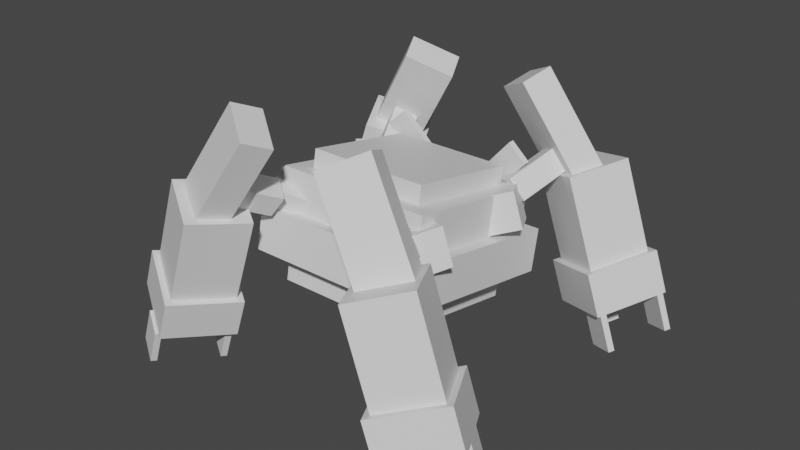 # Source: metagross.blend  (saved by Blender 2.81.16; exported with 4.5.12 LTS)
import bpy
from mathutils import Matrix  # noqa: F401  (used for matrix-valued properties, if any)

bpy.ops.wm.read_factory_settings(use_empty=True)
scene = bpy.context.scene
scene.name = 'Scene'

# ---- collections
col_collection = bpy.data.collections.new('Collection'); scene.collection.children.link(col_collection)

# ---- materials (node trees are filled in below, after node groups)
mat_default_obj = bpy.data.materials.new('Default OBJ')
mat_default_obj.use_transparent_shadow = False

# ---- material node trees
mat_default_obj.use_nodes = True; mat_default_obj.node_tree.nodes.clear()
_N = mat_default_obj.node_tree.nodes; _L = mat_default_obj.node_tree.links
n0 = _N.new('ShaderNodeOutputMaterial'); n0.name = 'Material Output'; n0.location = (300, 300)
n1 = _N.new('ShaderNodeBsdfPrincipled'); n1.name = 'Principled BSDF'; n1.location = (10, 300)
n1.distribution = 'GGX'
n1.subsurface_method = 'BURLEY'
n1.inputs[3].default_value = 1.45
n1.inputs[27].default_value = (0.0, 0.0, 0.0, 1.0)
n1.inputs[28].default_value = 1.0
_L.new(n1.outputs[0], n0.inputs[0])
n0.is_active_output = True

# ---- world
world_world = bpy.data.worlds.new('World'); scene.world = world_world
world_world.use_nodes = True; world_world.node_tree.nodes.clear()
_N = world_world.node_tree.nodes; _L = world_world.node_tree.links
n0 = _N.new('ShaderNodeOutputWorld'); n0.name = 'World Output'; n0.location = (300, 300)
n1 = _N.new('ShaderNodeBackground'); n1.name = 'Background'; n1.location = (10, 300)
n1.inputs[0].default_value = (0.05088, 0.05088, 0.05088, 1.0)
_L.new(n1.outputs[0], n0.inputs[0])
n0.is_active_output = True
world_world.color = (0.05088, 0.05088, 0.05088)
world_world.use_sun_shadow = False
world_world.sun_shadow_jitter_overblur = 0.0

# ---- meshes
me_leg1 = bpy.data.meshes.new('leg1')
me_leg1.from_pydata([(0.3032, -0.0939, -0.06863), (-0.003847, -0.1996, -0.2561), (-0.1259, 0.1549, -0.2561), (0.1811, 0.2607, -0.06863), (-0.1811, -0.2607, 0.06863), (0.1259, -0.1549, 0.2561), (0.003847, 0.1996, 0.2561), (-0.3032, 0.0939, 0.06863)], [], [(0, 1, 2, 3), (4, 5, 6, 7), (3, 2, 7, 6), (5, 4, 1, 0), (5, 0, 3, 6), (1, 4, 7, 2)])
_uv = me_leg1.uv_layers.new(name='UVMap')
_uv.uv.foreach_set('vector', [0.02344, 0.1094, 0.04688, 0.1094, 0.04688, 0.1562, 0.02344, 0.1562, 0.07031, 0.1094, 0.09375, 0.1094, 0.09375, 0.1562, 0.07031, 0.1562, 0.02344, 0.1562, 0.04688, 0.1562, 0.04688, 0.2031, 0.02344, 0.2031, 0.04688, 0.1562, 0.07031, 0.1562, 0.07031, 0.2031, 0.04688, 0.2031, 0.0, 0.1094, 0.02344, 0.1094, 0.02344, 0.1562, 0.0, 0.1562, 0.04688, 0.1094, 0.07031, 0.1094, 0.07031, 0.1562, 0.04688, 0.1562])
me_leg1.materials.append(mat_default_obj)
me_leg1.use_remesh_fix_poles = True
me_leg1.use_remesh_preserve_attributes = False
me_leg1.use_mirror_vertex_groups = False
me_leg1.update()
me_rear_right_arm_pivotchild = bpy.data.meshes.new('Rear_right_arm_pivotChild')
me_rear_right_arm_pivotchild.from_pydata([(0.2717, 0.08327, 0.2194), (0.05777, -0.1768, -0.3071), (-0.08584, 0.02378, -0.3478), (0.1281, 0.2838, 0.1787), (-0.1281, -0.2838, -0.1787), (0.08584, -0.02378, 0.3478), (-0.05777, 0.1768, 0.3071), (-0.2717, -0.08327, -0.2194)], [], [(0, 1, 2, 3), (4, 5, 6, 7), (3, 2, 7, 6), (5, 4, 1, 0), (5, 0, 3, 6), (1, 4, 7, 2)])
_uv = me_rear_right_arm_pivotchild.uv_layers.new(name='UVMap')
_uv.uv.foreach_set('vector', [0.01562, 0.04688, 0.05469, 0.04688, 0.05469, 0.07812, 0.01562, 0.07812, 0.07031, 0.04688, 0.1094, 0.04688, 0.1094, 0.07812, 0.07031, 0.07812, 0.01562, 0.07812, 0.05469, 0.07812, 0.05469, 0.1094, 0.01562, 0.1094, 0.05469, 0.07812, 0.09375, 0.07812, 0.09375, 0.1094, 0.05469, 0.1094, 0.0, 0.04688, 0.01562, 0.04688, 0.01562, 0.07812, 0.0, 0.07812, 0.05469, 0.04688, 0.07031, 0.04688, 0.07031, 0.07812, 0.05469, 0.07812])
me_rear_right_arm_pivotchild.materials.append(mat_default_obj)
me_rear_right_arm_pivotchild.use_remesh_fix_poles = True
me_rear_right_arm_pivotchild.use_remesh_preserve_attributes = False
me_rear_right_arm_pivotchild.use_mirror_vertex_groups = False
me_rear_right_arm_pivotchild.update()
me_rear_right_arm_pivotchild_000 = bpy.data.meshes.new('Rear_right_arm_pivotChild.000')
me_rear_right_arm_pivotchild_000.from_pydata([(0.5455, -0.3156, 0.07867), (0.4281, -0.4301, -0.1873), (-0.1641, 0.5153, -0.3329), (-0.04672, 0.6298, -0.06691), (0.04672, -0.6298, 0.06691), (0.1641, -0.5153, 0.3329), (-0.4281, 0.4301, 0.1873), (-0.5455, 0.3156, -0.07867)], [], [(0, 1, 2, 3), (4, 5, 6, 7), (3, 2, 7, 6), (5, 4, 1, 0), (5, 0, 3, 6), (1, 4, 7, 2)])
_uv = me_rear_right_arm_pivotchild_000.uv_layers.new(name='UVMap')
_uv.uv.foreach_set('vector', [0.07422, 0.25, 0.09375, 0.25, 0.09375, 0.3906, 0.07422, 0.3906, 0.125, 0.25, 0.1445, 0.25, 0.1445, 0.3906, 0.125, 0.3906, 0.07422, 0.3906, 0.09375, 0.3906, 0.09375, 0.4531, 0.07422, 0.4531, 0.09375, 0.3906, 0.1133, 0.3906, 0.1133, 0.4531, 0.09375, 0.4531, 0.04297, 0.25, 0.07422, 0.25, 0.07422, 0.3906, 0.04297, 0.3906, 0.09375, 0.25, 0.125, 0.25, 0.125, 0.3906, 0.09375, 0.3906])
me_rear_right_arm_pivotchild_000.materials.append(mat_default_obj)
me_rear_right_arm_pivotchild_000.use_remesh_fix_poles = True
me_rear_right_arm_pivotchild_000.use_remesh_preserve_attributes = False
me_rear_right_arm_pivotchild_000.use_mirror_vertex_groups = False
me_rear_right_arm_pivotchild_000.update()
me_rear_right_arm_pivotchild_001 = bpy.data.meshes.new('Rear_right_arm_pivotChild.001')
me_rear_right_arm_pivotchild_001.from_pydata([(0.5868, -0.3929, 0.1144), (0.2913, -0.4946, -0.4269), (-0.07498, 0.5691, -0.4269), (0.2205, 0.6708, 0.1144), (-0.2205, -0.6708, -0.1144), (0.07498, -0.5691, 0.4269), (-0.2913, 0.4946, 0.4269), (-0.5868, 0.3929, -0.1144)], [], [(0, 1, 2, 3), (4, 5, 6, 7), (3, 2, 7, 6), (5, 4, 1, 0), (5, 0, 3, 6), (1, 4, 7, 2)])
_uv = me_rear_right_arm_pivotchild_001.uv_layers.new(name='UVMap')
_uv.uv.foreach_set('vector', [0.1875, 0.2344, 0.2266, 0.2344, 0.2266, 0.375, 0.1875, 0.375, 0.2656, 0.2344, 0.3047, 0.2344, 0.3047, 0.375, 0.2656, 0.375, 0.1875, 0.375, 0.2266, 0.375, 0.2266, 0.4531, 0.1875, 0.4531, 0.2266, 0.375, 0.2656, 0.375, 0.2656, 0.4531, 0.2266, 0.4531, 0.1484, 0.2344, 0.1875, 0.2344, 0.1875, 0.375, 0.1484, 0.375, 0.2266, 0.2344, 0.2656, 0.2344, 0.2656, 0.375, 0.2266, 0.375])
me_rear_right_arm_pivotchild_001.materials.append(mat_default_obj)
me_rear_right_arm_pivotchild_001.use_remesh_fix_poles = True
me_rear_right_arm_pivotchild_001.use_remesh_preserve_attributes = False
me_rear_right_arm_pivotchild_001.use_mirror_vertex_groups = False
me_rear_right_arm_pivotchild_001.update()
me_rear_right_arm_pivotchild_002 = bpy.data.meshes.new('Rear_right_arm_pivotChild.002')
me_rear_right_arm_pivotchild_002.from_pydata([(0.5556, -0.04006, 0.1373), (0.201, -0.1621, -0.5123), (0.05856, 0.2515, -0.5123), (0.4131, 0.3736, 0.1373), (-0.4131, -0.3736, -0.1373), (-0.05856, -0.2515, 0.5123), (-0.201, 0.1621, 0.5123), (-0.5556, 0.04006, -0.1373)], [], [(0, 1, 2, 3), (4, 5, 6, 7), (3, 2, 7, 6), (5, 4, 1, 0), (5, 0, 3, 6), (1, 4, 7, 2)])
_uv = me_rear_right_arm_pivotchild_002.uv_layers.new(name='UVMap')
_uv.uv.foreach_set('vector', [0.1953, 0.0625, 0.2422, 0.0625, 0.2422, 0.1172, 0.1953, 0.1172, 0.2891, 0.0625, 0.3359, 0.0625, 0.3359, 0.1172, 0.2891, 0.1172, 0.1953, 0.1172, 0.2422, 0.1172, 0.2422, 0.2109, 0.1953, 0.2109, 0.2422, 0.1172, 0.2891, 0.1172, 0.2891, 0.2109, 0.2422, 0.2109, 0.1484, 0.0625, 0.1953, 0.0625, 0.1953, 0.1172, 0.1484, 0.1172, 0.2422, 0.0625, 0.2891, 0.0625, 0.2891, 0.1172, 0.2422, 0.1172])
me_rear_right_arm_pivotchild_002.materials.append(mat_default_obj)
me_rear_right_arm_pivotchild_002.use_remesh_fix_poles = True
me_rear_right_arm_pivotchild_002.use_remesh_preserve_attributes = False
me_rear_right_arm_pivotchild_002.use_mirror_vertex_groups = False
me_rear_right_arm_pivotchild_002.update()
me_rear_right_arm_pivotchild_003 = bpy.data.meshes.new('Rear_right_arm_pivotChild.003')
me_rear_right_arm_pivotchild_003.from_pydata([(0.1605, -0.143, 0.1197), (0.01276, -0.1939, -0.1509), (-0.1093, 0.1607, -0.1509), (0.03841, 0.2115, 0.1197), (-0.03841, -0.2115, -0.1197), (0.1093, -0.1607, 0.1509), (-0.01276, 0.1939, 0.1509), (-0.1605, 0.143, -0.1197)], [], [(0, 1, 2, 3), (4, 5, 6, 7), (3, 2, 7, 6), (5, 4, 1, 0), (5, 0, 3, 6), (1, 4, 7, 2)])
_uv = me_rear_right_arm_pivotchild_003.uv_layers.new(name='UVMap')
_uv.uv.foreach_set('vector', [0.1523, 0.0, 0.1719, 0.0, 0.1719, 0.04688, 0.1523, 0.04688, 0.1758, 0.0, 0.1953, 0.0, 0.1953, 0.04688, 0.1758, 0.04688, 0.1523, 0.04688, 0.1719, 0.04688, 0.1719, 0.05469, 0.1523, 0.05469, 0.1719, 0.04688, 0.1914, 0.04688, 0.1914, 0.05469, 0.1719, 0.05469, 0.1484, 0.0, 0.1523, 0.0, 0.1523, 0.04688, 0.1484, 0.04688, 0.1719, 0.0, 0.1758, 0.0, 0.1758, 0.04688, 0.1719, 0.04688])
me_rear_right_arm_pivotchild_003.materials.append(mat_default_obj)
me_rear_right_arm_pivotchild_003.use_remesh_fix_poles = True
me_rear_right_arm_pivotchild_003.use_remesh_preserve_attributes = False
me_rear_right_arm_pivotchild_003.use_mirror_vertex_groups = False
me_rear_right_arm_pivotchild_003.update()
me_rear_right_arm_pivotchild_004 = bpy.data.meshes.new('Rear_right_arm_pivotChild.004')
me_rear_right_arm_pivotchild_004.from_pydata([(0.2038, -0.1281, -0.05106), (0.1742, -0.1383, -0.1052), (0.05213, 0.2163, -0.1052), (0.08167, 0.2264, -0.05106), (-0.08167, -0.2264, 0.05106), (-0.05213, -0.2163, 0.1052), (-0.1742, 0.1383, 0.1052), (-0.2038, 0.1281, 0.05106)], [], [(0, 1, 2, 3), (4, 5, 6, 7), (3, 2, 7, 6), (5, 4, 1, 0), (5, 0, 3, 6), (1, 4, 7, 2)])
_uv = me_rear_right_arm_pivotchild_004.uv_layers.new(name='UVMap')
_uv.uv.foreach_set('vector', [0.3594, 0.0, 0.3633, 0.0, 0.3633, 0.04688, 0.3594, 0.04688, 0.3828, 0.0, 0.3867, 0.0, 0.3867, 0.04688, 0.3828, 0.04688, 0.3594, 0.04688, 0.3633, 0.04688, 0.3633, 0.08594, 0.3594, 0.08594, 0.3633, 0.04688, 0.3672, 0.04688, 0.3672, 0.08594, 0.3633, 0.08594, 0.3398, 0.0, 0.3594, 0.0, 0.3594, 0.04688, 0.3398, 0.04688, 0.3633, 0.0, 0.3828, 0.0, 0.3828, 0.04688, 0.3633, 0.04688])
me_rear_right_arm_pivotchild_004.materials.append(mat_default_obj)
me_rear_right_arm_pivotchild_004.use_remesh_fix_poles = True
me_rear_right_arm_pivotchild_004.use_remesh_preserve_attributes = False
me_rear_right_arm_pivotchild_004.use_mirror_vertex_groups = False
me_rear_right_arm_pivotchild_004.update()
me_rear_right_arm_pivotchild_005 = bpy.data.meshes.new('Rear_right_arm_pivotChild.005')
me_rear_right_arm_pivotchild_005.from_pydata([(0.2038, -0.1281, -0.05106), (0.1742, -0.1383, -0.1052), (0.05213, 0.2163, -0.1052), (0.08167, 0.2264, -0.05106), (-0.08167, -0.2264, 0.05106), (-0.05213, -0.2163, 0.1052), (-0.1742, 0.1383, 0.1052), (-0.2038, 0.1281, 0.05106)], [], [(0, 1, 2, 3), (4, 5, 6, 7), (3, 2, 7, 6), (5, 4, 1, 0), (5, 0, 3, 6), (1, 4, 7, 2)])
_uv = me_rear_right_arm_pivotchild_005.uv_layers.new(name='UVMap')
_uv.uv.foreach_set('vector', [0.3594, 0.0, 0.3633, 0.0, 0.3633, 0.04688, 0.3594, 0.04688, 0.3828, 0.0, 0.3867, 0.0, 0.3867, 0.04688, 0.3828, 0.04688, 0.3594, 0.04688, 0.3633, 0.04688, 0.3633, 0.08594, 0.3594, 0.08594, 0.3633, 0.04688, 0.3672, 0.04688, 0.3672, 0.08594, 0.3633, 0.08594, 0.3398, 0.0, 0.3594, 0.0, 0.3594, 0.04688, 0.3398, 0.04688, 0.3633, 0.0, 0.3828, 0.0, 0.3828, 0.04688, 0.3633, 0.04688])
me_rear_right_arm_pivotchild_005.materials.append(mat_default_obj)
me_rear_right_arm_pivotchild_005.use_remesh_fix_poles = True
me_rear_right_arm_pivotchild_005.use_remesh_preserve_attributes = False
me_rear_right_arm_pivotchild_005.use_mirror_vertex_groups = False
me_rear_right_arm_pivotchild_005.update()
me_x_pt1 = bpy.data.meshes.new('X_pt1')
me_x_pt1.from_pydata([(0.7562, -0.653, -0.1356), (0.5704, -0.8203, -0.1356), (-0.7605, 0.6579, 0.07345), (-0.5748, 0.8251, 0.07345), (0.5748, -0.8251, -0.07345), (0.7605, -0.6579, -0.07345), (-0.5704, 0.8203, 0.1356), (-0.7562, 0.653, 0.1356)], [], [(0, 1, 2, 3), (4, 5, 6, 7), (3, 2, 7, 6), (5, 4, 1, 0), (5, 0, 3, 6), (1, 4, 7, 2)])
_uv = me_x_pt1.uv_layers.new(name='UVMap')
_uv.uv.foreach_set('vector', [0.003906, 0.2109, 0.01953, 0.2109, 0.01953, 0.4609, 0.003906, 0.4609, 0.02344, 0.2109, 0.03906, 0.2109, 0.03906, 0.4609, 0.02344, 0.4609, 0.003906, 0.4609, 0.01953, 0.4609, 0.01953, 0.4688, 0.003906, 0.4688, 0.01953, 0.4609, 0.03516, 0.4609, 0.03516, 0.4688, 0.01953, 0.4688, 0.0, 0.2109, 0.003906, 0.2109, 0.003906, 0.4609, 0.0, 0.4609, 0.01953, 0.2109, 0.02344, 0.2109, 0.02344, 0.4609, 0.01953, 0.4609])
me_x_pt1.materials.append(mat_default_obj)
me_x_pt1.use_remesh_fix_poles = True
me_x_pt1.use_remesh_preserve_attributes = False
me_x_pt1.use_mirror_vertex_groups = False
me_x_pt1.update()
me_x_pt2 = bpy.data.meshes.new('X_pt2')
me_x_pt2.from_pydata([(-0.5704, -0.8203, -0.1356), (-0.7562, -0.653, -0.1356), (0.5748, 0.8251, 0.07345), (0.7605, 0.6579, 0.07345), (-0.7605, -0.6579, -0.07345), (-0.5748, -0.8251, -0.07345), (0.7562, 0.653, 0.1356), (0.5704, 0.8203, 0.1356)], [], [(0, 1, 2, 3), (4, 5, 6, 7), (3, 2, 7, 6), (5, 4, 1, 0), (5, 0, 3, 6), (1, 4, 7, 2)])
_uv = me_x_pt2.uv_layers.new(name='UVMap')
_uv.uv.foreach_set('vector', [0.003906, 0.2109, 0.01953, 0.2109, 0.01953, 0.4609, 0.003906, 0.4609, 0.02344, 0.2109, 0.03906, 0.2109, 0.03906, 0.4609, 0.02344, 0.4609, 0.003906, 0.4609, 0.01953, 0.4609, 0.01953, 0.4688, 0.003906, 0.4688, 0.01953, 0.4609, 0.03516, 0.4609, 0.03516, 0.4688, 0.01953, 0.4688, 0.0, 0.2109, 0.003906, 0.2109, 0.003906, 0.4609, 0.0, 0.4609, 0.01953, 0.2109, 0.02344, 0.2109, 0.02344, 0.4609, 0.01953, 0.4609])
me_x_pt2.materials.append(mat_default_obj)
me_x_pt2.use_remesh_fix_poles = True
me_x_pt2.use_remesh_preserve_attributes = False
me_x_pt2.use_mirror_vertex_groups = False
me_x_pt2.update()
me_body_center_upper_base = bpy.data.meshes.new('Body_center_upper_base')
me_body_center_upper_base.from_pydata([(0.8125, -0.3698, -0.7558), (-0.8125, -0.3698, -0.7558), (-0.8125, 0.0597, -0.8393), (0.8125, 0.0597, -0.8393), (-0.8125, -0.0597, 0.8393), (0.8125, -0.0597, 0.8393), (0.8125, 0.3698, 0.7558), (-0.8125, 0.3698, 0.7558)], [], [(0, 1, 2, 3), (4, 5, 6, 7), (3, 2, 7, 6), (5, 4, 1, 0), (5, 0, 3, 6), (1, 4, 7, 2)])
_uv = me_body_center_upper_base.uv_layers.new(name='UVMap')
_uv.uv.foreach_set('vector', [0.5703, 0.7422, 0.6719, 0.7422, 0.6719, 0.7969, 0.5703, 0.7969, 0.7734, 0.7422, 0.875, 0.7422, 0.875, 0.7969, 0.7734, 0.7969, 0.5703, 0.7969, 0.6719, 0.7969, 0.6719, 1.0, 0.5703, 1.0, 0.6719, 0.7969, 0.7734, 0.7969, 0.7734, 1.0, 0.6719, 1.0, 0.4688, 0.7422, 0.5703, 0.7422, 0.5703, 0.7969, 0.4688, 0.7969, 0.6719, 0.7422, 0.7734, 0.7422, 0.7734, 0.7969, 0.6719, 0.7969])
me_body_center_upper_base.materials.append(mat_default_obj)
me_body_center_upper_base.use_remesh_fix_poles = True
me_body_center_upper_base.use_remesh_preserve_attributes = False
me_body_center_upper_base.use_mirror_vertex_groups = False
me_body_center_upper_base.update()
me_leg4 = bpy.data.meshes.new('leg4')
me_leg4.from_pydata([(0.1811, -0.2607, -0.06863), (-0.1259, -0.1549, -0.2561), (-0.003847, 0.1996, -0.2561), (0.3032, 0.0939, -0.06863), (-0.3032, -0.0939, 0.06863), (0.003847, -0.1996, 0.2561), (0.1259, 0.1549, 0.2561), (-0.1811, 0.2607, 0.06863)], [], [(0, 1, 2, 3), (4, 5, 6, 7), (3, 2, 7, 6), (5, 4, 1, 0), (5, 0, 3, 6), (1, 4, 7, 2)])
_uv = me_leg4.uv_layers.new(name='UVMap')
_uv.uv.foreach_set('vector', [0.02344, 0.1094, 0.04688, 0.1094, 0.04688, 0.1562, 0.02344, 0.1562, 0.07031, 0.1094, 0.09375, 0.1094, 0.09375, 0.1562, 0.07031, 0.1562, 0.02344, 0.1562, 0.04688, 0.1562, 0.04688, 0.2031, 0.02344, 0.2031, 0.04688, 0.1562, 0.07031, 0.1562, 0.07031, 0.2031, 0.04688, 0.2031, 0.0, 0.1094, 0.02344, 0.1094, 0.02344, 0.1562, 0.0, 0.1562, 0.04688, 0.1094, 0.07031, 0.1094, 0.07031, 0.1562, 0.04688, 0.1562])
me_leg4.materials.append(mat_default_obj)
me_leg4.use_remesh_fix_poles = True
me_leg4.use_remesh_preserve_attributes = False
me_leg4.use_mirror_vertex_groups = False
me_leg4.update()
me_front_left_arm_pivotchild = bpy.data.meshes.new('Front_left_arm_pivotChild')
me_front_left_arm_pivotchild.from_pydata([(0.1281, -0.2838, 0.1787), (-0.08584, -0.02378, -0.3478), (0.05777, 0.1768, -0.3071), (0.2717, -0.08327, 0.2194), (-0.2717, 0.08327, -0.2194), (-0.05777, -0.1768, 0.3071), (0.08584, 0.02378, 0.3478), (-0.1281, 0.2838, -0.1787)], [], [(0, 1, 2, 3), (4, 5, 6, 7), (3, 2, 7, 6), (5, 4, 1, 0), (5, 0, 3, 6), (1, 4, 7, 2)])
_uv = me_front_left_arm_pivotchild.uv_layers.new(name='UVMap')
_uv.uv.foreach_set('vector', [0.01562, 0.04688, 0.05469, 0.04688, 0.05469, 0.07812, 0.01562, 0.07812, 0.07031, 0.04688, 0.1094, 0.04688, 0.1094, 0.07812, 0.07031, 0.07812, 0.01562, 0.07812, 0.05469, 0.07812, 0.05469, 0.1094, 0.01562, 0.1094, 0.05469, 0.07812, 0.09375, 0.07812, 0.09375, 0.1094, 0.05469, 0.1094, 0.0, 0.04688, 0.01562, 0.04688, 0.01562, 0.07812, 0.0, 0.07812, 0.05469, 0.04688, 0.07031, 0.04688, 0.07031, 0.07812, 0.05469, 0.07812])
me_front_left_arm_pivotchild.materials.append(mat_default_obj)
me_front_left_arm_pivotchild.use_remesh_fix_poles = True
me_front_left_arm_pivotchild.use_remesh_preserve_attributes = False
me_front_left_arm_pivotchild.use_mirror_vertex_groups = False
me_front_left_arm_pivotchild.update()
me_front_left_arm_pivotchild_000 = bpy.data.meshes.new('Front_left_arm_pivotChild.000')
me_front_left_arm_pivotchild_000.from_pydata([(-0.04672, -0.6298, -0.06691), (-0.1641, -0.5153, -0.3329), (0.4281, 0.4301, -0.1873), (0.5455, 0.3156, 0.07867), (-0.5455, -0.3156, -0.07867), (-0.4281, -0.4301, 0.1873), (0.1641, 0.5153, 0.3329), (0.04672, 0.6298, 0.06691)], [], [(0, 1, 2, 3), (4, 5, 6, 7), (3, 2, 7, 6), (5, 4, 1, 0), (5, 0, 3, 6), (1, 4, 7, 2)])
_uv = me_front_left_arm_pivotchild_000.uv_layers.new(name='UVMap')
_uv.uv.foreach_set('vector', [0.07422, 0.25, 0.09375, 0.25, 0.09375, 0.3906, 0.07422, 0.3906, 0.125, 0.25, 0.1445, 0.25, 0.1445, 0.3906, 0.125, 0.3906, 0.07422, 0.3906, 0.09375, 0.3906, 0.09375, 0.4531, 0.07422, 0.4531, 0.09375, 0.3906, 0.1133, 0.3906, 0.1133, 0.4531, 0.09375, 0.4531, 0.04297, 0.25, 0.07422, 0.25, 0.07422, 0.3906, 0.04297, 0.3906, 0.09375, 0.25, 0.125, 0.25, 0.125, 0.3906, 0.09375, 0.3906])
me_front_left_arm_pivotchild_000.materials.append(mat_default_obj)
me_front_left_arm_pivotchild_000.use_remesh_fix_poles = True
me_front_left_arm_pivotchild_000.use_remesh_preserve_attributes = False
me_front_left_arm_pivotchild_000.use_mirror_vertex_groups = False
me_front_left_arm_pivotchild_000.update()
me_front_left_arm_pivotchild_001 = bpy.data.meshes.new('Front_left_arm_pivotChild.001')
me_front_left_arm_pivotchild_001.from_pydata([(0.2205, -0.6708, 0.1144), (-0.07498, -0.5691, -0.4269), (0.2913, 0.4946, -0.4269), (0.5868, 0.3929, 0.1144), (-0.5868, -0.3929, -0.1144), (-0.2913, -0.4946, 0.4269), (0.07498, 0.5691, 0.4269), (-0.2205, 0.6708, -0.1144)], [], [(0, 1, 2, 3), (4, 5, 6, 7), (3, 2, 7, 6), (5, 4, 1, 0), (5, 0, 3, 6), (1, 4, 7, 2)])
_uv = me_front_left_arm_pivotchild_001.uv_layers.new(name='UVMap')
_uv.uv.foreach_set('vector', [0.1875, 0.2344, 0.2266, 0.2344, 0.2266, 0.375, 0.1875, 0.375, 0.2656, 0.2344, 0.3047, 0.2344, 0.3047, 0.375, 0.2656, 0.375, 0.1875, 0.375, 0.2266, 0.375, 0.2266, 0.4531, 0.1875, 0.4531, 0.2266, 0.375, 0.2656, 0.375, 0.2656, 0.4531, 0.2266, 0.4531, 0.1484, 0.2344, 0.1875, 0.2344, 0.1875, 0.375, 0.1484, 0.375, 0.2266, 0.2344, 0.2656, 0.2344, 0.2656, 0.375, 0.2266, 0.375])
me_front_left_arm_pivotchild_001.materials.append(mat_default_obj)
me_front_left_arm_pivotchild_001.use_remesh_fix_poles = True
me_front_left_arm_pivotchild_001.use_remesh_preserve_attributes = False
me_front_left_arm_pivotchild_001.use_mirror_vertex_groups = False
me_front_left_arm_pivotchild_001.update()
me_front_left_arm_pivotchild_002 = bpy.data.meshes.new('Front_left_arm_pivotChild.002')
me_front_left_arm_pivotchild_002.from_pydata([(0.4131, -0.3736, 0.1373), (0.05856, -0.2515, -0.5123), (0.201, 0.1621, -0.5123), (0.5556, 0.04006, 0.1373), (-0.5556, -0.04006, -0.1373), (-0.201, -0.1621, 0.5123), (-0.05856, 0.2515, 0.5123), (-0.4131, 0.3736, -0.1373)], [], [(0, 1, 2, 3), (4, 5, 6, 7), (3, 2, 7, 6), (5, 4, 1, 0), (5, 0, 3, 6), (1, 4, 7, 2)])
_uv = me_front_left_arm_pivotchild_002.uv_layers.new(name='UVMap')
_uv.uv.foreach_set('vector', [0.1953, 0.0625, 0.2422, 0.0625, 0.2422, 0.1172, 0.1953, 0.1172, 0.2891, 0.0625, 0.3359, 0.0625, 0.3359, 0.1172, 0.2891, 0.1172, 0.1953, 0.1172, 0.2422, 0.1172, 0.2422, 0.2109, 0.1953, 0.2109, 0.2422, 0.1172, 0.2891, 0.1172, 0.2891, 0.2109, 0.2422, 0.2109, 0.1484, 0.0625, 0.1953, 0.0625, 0.1953, 0.1172, 0.1484, 0.1172, 0.2422, 0.0625, 0.2891, 0.0625, 0.2891, 0.1172, 0.2422, 0.1172])
me_front_left_arm_pivotchild_002.materials.append(mat_default_obj)
me_front_left_arm_pivotchild_002.use_remesh_fix_poles = True
me_front_left_arm_pivotchild_002.use_remesh_preserve_attributes = False
me_front_left_arm_pivotchild_002.use_mirror_vertex_groups = False
me_front_left_arm_pivotchild_002.update()
me_front_left_arm_pivotchild_003 = bpy.data.meshes.new('Front_left_arm_pivotChild.003')
me_front_left_arm_pivotchild_003.from_pydata([(0.03841, -0.2115, 0.1197), (-0.1093, -0.1607, -0.1509), (0.01276, 0.1939, -0.1509), (0.1605, 0.143, 0.1197), (-0.1605, -0.143, -0.1197), (-0.01276, -0.1939, 0.1509), (0.1093, 0.1607, 0.1509), (-0.03841, 0.2115, -0.1197)], [], [(0, 1, 2, 3), (4, 5, 6, 7), (3, 2, 7, 6), (5, 4, 1, 0), (5, 0, 3, 6), (1, 4, 7, 2)])
_uv = me_front_left_arm_pivotchild_003.uv_layers.new(name='UVMap')
_uv.uv.foreach_set('vector', [0.1523, 0.0, 0.1719, 0.0, 0.1719, 0.04688, 0.1523, 0.04688, 0.1758, 0.0, 0.1953, 0.0, 0.1953, 0.04688, 0.1758, 0.04688, 0.1523, 0.04688, 0.1719, 0.04688, 0.1719, 0.05469, 0.1523, 0.05469, 0.1719, 0.04688, 0.1914, 0.04688, 0.1914, 0.05469, 0.1719, 0.05469, 0.1484, 0.0, 0.1523, 0.0, 0.1523, 0.04688, 0.1484, 0.04688, 0.1719, 0.0, 0.1758, 0.0, 0.1758, 0.04688, 0.1719, 0.04688])
me_front_left_arm_pivotchild_003.materials.append(mat_default_obj)
me_front_left_arm_pivotchild_003.use_remesh_fix_poles = True
me_front_left_arm_pivotchild_003.use_remesh_preserve_attributes = False
me_front_left_arm_pivotchild_003.use_mirror_vertex_groups = False
me_front_left_arm_pivotchild_003.update()
me_front_left_arm_pivotchild_004 = bpy.data.meshes.new('Front_left_arm_pivotChild.004')
me_front_left_arm_pivotchild_004.from_pydata([(0.08167, -0.2264, -0.05106), (0.05213, -0.2163, -0.1052), (0.1742, 0.1383, -0.1052), (0.2038, 0.1281, -0.05106), (-0.2038, -0.1281, 0.05106), (-0.1742, -0.1383, 0.1052), (-0.05213, 0.2163, 0.1052), (-0.08167, 0.2264, 0.05106)], [], [(0, 1, 2, 3), (4, 5, 6, 7), (3, 2, 7, 6), (5, 4, 1, 0), (5, 0, 3, 6), (1, 4, 7, 2)])
_uv = me_front_left_arm_pivotchild_004.uv_layers.new(name='UVMap')
_uv.uv.foreach_set('vector', [0.3594, 0.0, 0.3633, 0.0, 0.3633, 0.04688, 0.3594, 0.04688, 0.3828, 0.0, 0.3867, 0.0, 0.3867, 0.04688, 0.3828, 0.04688, 0.3594, 0.04688, 0.3633, 0.04688, 0.3633, 0.08594, 0.3594, 0.08594, 0.3633, 0.04688, 0.3672, 0.04688, 0.3672, 0.08594, 0.3633, 0.08594, 0.3398, 0.0, 0.3594, 0.0, 0.3594, 0.04688, 0.3398, 0.04688, 0.3633, 0.0, 0.3828, 0.0, 0.3828, 0.04688, 0.3633, 0.04688])
me_front_left_arm_pivotchild_004.materials.append(mat_default_obj)
me_front_left_arm_pivotchild_004.use_remesh_fix_poles = True
me_front_left_arm_pivotchild_004.use_remesh_preserve_attributes = False
me_front_left_arm_pivotchild_004.use_mirror_vertex_groups = False
me_front_left_arm_pivotchild_004.update()
me_front_left_arm_pivotchild_005 = bpy.data.meshes.new('Front_left_arm_pivotChild.005')
me_front_left_arm_pivotchild_005.from_pydata([(0.08167, -0.2264, -0.05106), (0.05213, -0.2163, -0.1052), (0.1742, 0.1383, -0.1052), (0.2038, 0.1281, -0.05106), (-0.2038, -0.1281, 0.05106), (-0.1742, -0.1383, 0.1052), (-0.05213, 0.2163, 0.1052), (-0.08167, 0.2264, 0.05106)], [], [(0, 1, 2, 3), (4, 5, 6, 7), (3, 2, 7, 6), (5, 4, 1, 0), (5, 0, 3, 6), (1, 4, 7, 2)])
_uv = me_front_left_arm_pivotchild_005.uv_layers.new(name='UVMap')
_uv.uv.foreach_set('vector', [0.3594, 0.0, 0.3633, 0.0, 0.3633, 0.04688, 0.3594, 0.04688, 0.3828, 0.0, 0.3867, 0.0, 0.3867, 0.04688, 0.3828, 0.04688, 0.3594, 0.04688, 0.3633, 0.04688, 0.3633, 0.08594, 0.3594, 0.08594, 0.3633, 0.04688, 0.3672, 0.04688, 0.3672, 0.08594, 0.3633, 0.08594, 0.3398, 0.0, 0.3594, 0.0, 0.3594, 0.04688, 0.3398, 0.04688, 0.3633, 0.0, 0.3828, 0.0, 0.3828, 0.04688, 0.3633, 0.04688])
me_front_left_arm_pivotchild_005.materials.append(mat_default_obj)
me_front_left_arm_pivotchild_005.use_remesh_fix_poles = True
me_front_left_arm_pivotchild_005.use_remesh_preserve_attributes = False
me_front_left_arm_pivotchild_005.use_mirror_vertex_groups = False
me_front_left_arm_pivotchild_005.update()
me_body_center_upper_top = bpy.data.meshes.new('Body_center_upper_top')
me_body_center_upper_top.from_pydata([(0.625, -0.242, -0.5897), (-0.625, -0.242, -0.5897), (-0.625, 0.003448, -0.6374), (0.625, 0.003447, -0.6374), (-0.625, -0.003448, 0.6374), (0.625, -0.003448, 0.6374), (0.625, 0.242, 0.5897), (-0.625, 0.242, 0.5897)], [], [(0, 1, 2, 3), (4, 5, 6, 7), (3, 2, 7, 6), (5, 4, 1, 0), (5, 0, 3, 6), (1, 4, 7, 2)])
_uv = me_body_center_upper_top.uv_layers.new(name='UVMap')
_uv.uv.foreach_set('vector', [0.4375, 0.5156, 0.5156, 0.5156, 0.5156, 0.5469, 0.4375, 0.5469, 0.5938, 0.5156, 0.6719, 0.5156, 0.6719, 0.5469, 0.5938, 0.5469, 0.4375, 0.5469, 0.5156, 0.5469, 0.5156, 0.7031, 0.4375, 0.7031, 0.5156, 0.5469, 0.5938, 0.5469, 0.5938, 0.7031, 0.5156, 0.7031, 0.3594, 0.5156, 0.4375, 0.5156, 0.4375, 0.5469, 0.3594, 0.5469, 0.5156, 0.5156, 0.5938, 0.5156, 0.5938, 0.5469, 0.5156, 0.5469])
me_body_center_upper_top.materials.append(mat_default_obj)
me_body_center_upper_top.use_remesh_fix_poles = True
me_body_center_upper_top.use_remesh_preserve_attributes = False
me_body_center_upper_top.use_mirror_vertex_groups = False
me_body_center_upper_top.update()
me_body_center_lower = bpy.data.meshes.new('Body_center_lower')
me_body_center_lower.from_pydata([(0.7188, -0.3519, -0.6638), (-0.7188, -0.3519, -0.6638), (-0.7188, 0.07759, -0.7473), (0.7188, 0.07759, -0.7473), (-0.7188, -0.07759, 0.7473), (0.7188, -0.07759, 0.7473), (0.7188, 0.3519, 0.6638), (-0.7188, 0.3519, 0.6638)], [], [(0, 1, 2, 3), (4, 5, 6, 7), (3, 2, 7, 6), (5, 4, 1, 0), (5, 0, 3, 6), (1, 4, 7, 2)])
_uv = me_body_center_lower.uv_layers.new(name='UVMap')
_uv.uv.foreach_set('vector', [0.08984, 0.4688, 0.1797, 0.4688, 0.1797, 0.5234, 0.08984, 0.5234, 0.2695, 0.4688, 0.3594, 0.4688, 0.3594, 0.5234, 0.2695, 0.5234, 0.08984, 0.5234, 0.1797, 0.5234, 0.1797, 0.7031, 0.08984, 0.7031, 0.1797, 0.5234, 0.2695, 0.5234, 0.2695, 0.7031, 0.1797, 0.7031, 0.0, 0.4688, 0.08984, 0.4688, 0.08984, 0.5234, 0.0, 0.5234, 0.1797, 0.4688, 0.2695, 0.4688, 0.2695, 0.5234, 0.1797, 0.5234])
me_body_center_lower.materials.append(mat_default_obj)
me_body_center_lower.use_remesh_fix_poles = True
me_body_center_lower.use_remesh_preserve_attributes = False
me_body_center_lower.use_mirror_vertex_groups = False
me_body_center_lower.update()
me_leg3 = bpy.data.meshes.new('leg3')
me_leg3.from_pydata([(0.1259, -0.1549, -0.2561), (-0.1811, -0.2607, -0.06863), (-0.3032, 0.0939, -0.06863), (0.003847, 0.1996, -0.2561), (-0.003847, -0.1996, 0.2561), (0.3032, -0.0939, 0.06863), (0.1811, 0.2607, 0.06863), (-0.1259, 0.1549, 0.2561)], [], [(0, 1, 2, 3), (4, 5, 6, 7), (3, 2, 7, 6), (5, 4, 1, 0), (5, 0, 3, 6), (1, 4, 7, 2)])
_uv = me_leg3.uv_layers.new(name='UVMap')
_uv.uv.foreach_set('vector', [0.02344, 0.1094, 0.04688, 0.1094, 0.04688, 0.1562, 0.02344, 0.1562, 0.07031, 0.1094, 0.09375, 0.1094, 0.09375, 0.1562, 0.07031, 0.1562, 0.02344, 0.1562, 0.04688, 0.1562, 0.04688, 0.2031, 0.02344, 0.2031, 0.04688, 0.1562, 0.07031, 0.1562, 0.07031, 0.2031, 0.04688, 0.2031, 0.0, 0.1094, 0.02344, 0.1094, 0.02344, 0.1562, 0.0, 0.1562, 0.04688, 0.1094, 0.07031, 0.1094, 0.07031, 0.1562, 0.04688, 0.1562])
me_leg3.materials.append(mat_default_obj)
me_leg3.use_remesh_fix_poles = True
me_leg3.use_remesh_preserve_attributes = False
me_leg3.use_mirror_vertex_groups = False
me_leg3.update()
me_front_right_arm_pivotchild = bpy.data.meshes.new('Front_right_arm_pivotChild')
me_front_right_arm_pivotchild.from_pydata([(0.08584, -0.02378, -0.3478), (-0.1281, -0.2838, 0.1787), (-0.2717, -0.08327, 0.2194), (-0.05777, 0.1768, -0.3071), (0.05777, -0.1768, 0.3071), (0.2717, 0.08327, -0.2194), (0.1281, 0.2838, -0.1787), (-0.08584, 0.02378, 0.3478)], [], [(0, 1, 2, 3), (4, 5, 6, 7), (3, 2, 7, 6), (5, 4, 1, 0), (5, 0, 3, 6), (1, 4, 7, 2)])
_uv = me_front_right_arm_pivotchild.uv_layers.new(name='UVMap')
_uv.uv.foreach_set('vector', [0.01562, 0.04688, 0.05469, 0.04688, 0.05469, 0.07812, 0.01562, 0.07812, 0.07031, 0.04688, 0.1094, 0.04688, 0.1094, 0.07812, 0.07031, 0.07812, 0.01562, 0.07812, 0.05469, 0.07812, 0.05469, 0.1094, 0.01562, 0.1094, 0.05469, 0.07812, 0.09375, 0.07812, 0.09375, 0.1094, 0.05469, 0.1094, 0.0, 0.04688, 0.01562, 0.04688, 0.01562, 0.07812, 0.0, 0.07812, 0.05469, 0.04688, 0.07031, 0.04688, 0.07031, 0.07812, 0.05469, 0.07812])
me_front_right_arm_pivotchild.materials.append(mat_default_obj)
me_front_right_arm_pivotchild.use_remesh_fix_poles = True
me_front_right_arm_pivotchild.use_remesh_preserve_attributes = False
me_front_right_arm_pivotchild.use_mirror_vertex_groups = False
me_front_right_arm_pivotchild.update()
me_front_right_arm_pivotchild_000 = bpy.data.meshes.new('Front_right_arm_pivotChild.000')
me_front_right_arm_pivotchild_000.from_pydata([(0.1641, -0.5153, -0.3329), (0.04672, -0.6298, -0.06691), (-0.5455, 0.3156, 0.07867), (-0.4281, 0.4301, -0.1873), (0.4281, -0.4301, 0.1873), (0.5455, -0.3156, -0.07867), (-0.04672, 0.6298, 0.06691), (-0.1641, 0.5153, 0.3329)], [], [(0, 1, 2, 3), (4, 5, 6, 7), (3, 2, 7, 6), (5, 4, 1, 0), (5, 0, 3, 6), (1, 4, 7, 2)])
_uv = me_front_right_arm_pivotchild_000.uv_layers.new(name='UVMap')
_uv.uv.foreach_set('vector', [0.07422, 0.25, 0.09375, 0.25, 0.09375, 0.3906, 0.07422, 0.3906, 0.125, 0.25, 0.1445, 0.25, 0.1445, 0.3906, 0.125, 0.3906, 0.07422, 0.3906, 0.09375, 0.3906, 0.09375, 0.4531, 0.07422, 0.4531, 0.09375, 0.3906, 0.1133, 0.3906, 0.1133, 0.4531, 0.09375, 0.4531, 0.04297, 0.25, 0.07422, 0.25, 0.07422, 0.3906, 0.04297, 0.3906, 0.09375, 0.25, 0.125, 0.25, 0.125, 0.3906, 0.09375, 0.3906])
me_front_right_arm_pivotchild_000.materials.append(mat_default_obj)
me_front_right_arm_pivotchild_000.use_remesh_fix_poles = True
me_front_right_arm_pivotchild_000.use_remesh_preserve_attributes = False
me_front_right_arm_pivotchild_000.use_mirror_vertex_groups = False
me_front_right_arm_pivotchild_000.update()
me_front_right_arm_pivotchild_001 = bpy.data.meshes.new('Front_right_arm_pivotChild.001')
me_front_right_arm_pivotchild_001.from_pydata([(0.07498, -0.5691, -0.4269), (-0.2205, -0.6708, 0.1144), (-0.5868, 0.3929, 0.1144), (-0.2913, 0.4946, -0.4269), (0.2913, -0.4946, 0.4269), (0.5868, -0.3929, -0.1144), (0.2205, 0.6708, -0.1144), (-0.07498, 0.5691, 0.4269)], [], [(0, 1, 2, 3), (4, 5, 6, 7), (3, 2, 7, 6), (5, 4, 1, 0), (5, 0, 3, 6), (1, 4, 7, 2)])
_uv = me_front_right_arm_pivotchild_001.uv_layers.new(name='UVMap')
_uv.uv.foreach_set('vector', [0.1875, 0.2344, 0.2266, 0.2344, 0.2266, 0.375, 0.1875, 0.375, 0.2656, 0.2344, 0.3047, 0.2344, 0.3047, 0.375, 0.2656, 0.375, 0.1875, 0.375, 0.2266, 0.375, 0.2266, 0.4531, 0.1875, 0.4531, 0.2266, 0.375, 0.2656, 0.375, 0.2656, 0.4531, 0.2266, 0.4531, 0.1484, 0.2344, 0.1875, 0.2344, 0.1875, 0.375, 0.1484, 0.375, 0.2266, 0.2344, 0.2656, 0.2344, 0.2656, 0.375, 0.2266, 0.375])
me_front_right_arm_pivotchild_001.materials.append(mat_default_obj)
me_front_right_arm_pivotchild_001.use_remesh_fix_poles = True
me_front_right_arm_pivotchild_001.use_remesh_preserve_attributes = False
me_front_right_arm_pivotchild_001.use_mirror_vertex_groups = False
me_front_right_arm_pivotchild_001.update()
me_front_right_arm_pivotchild_002 = bpy.data.meshes.new('Front_right_arm_pivotChild.002')
me_front_right_arm_pivotchild_002.from_pydata([(-0.05856, -0.2515, -0.5123), (-0.4131, -0.3736, 0.1373), (-0.5556, 0.04006, 0.1373), (-0.201, 0.1621, -0.5123), (0.201, -0.1621, 0.5123), (0.5556, -0.04006, -0.1373), (0.4131, 0.3736, -0.1373), (0.05856, 0.2515, 0.5123)], [], [(0, 1, 2, 3), (4, 5, 6, 7), (3, 2, 7, 6), (5, 4, 1, 0), (5, 0, 3, 6), (1, 4, 7, 2)])
_uv = me_front_right_arm_pivotchild_002.uv_layers.new(name='UVMap')
_uv.uv.foreach_set('vector', [0.1953, 0.0625, 0.2422, 0.0625, 0.2422, 0.1172, 0.1953, 0.1172, 0.2891, 0.0625, 0.3359, 0.0625, 0.3359, 0.1172, 0.2891, 0.1172, 0.1953, 0.1172, 0.2422, 0.1172, 0.2422, 0.2109, 0.1953, 0.2109, 0.2422, 0.1172, 0.2891, 0.1172, 0.2891, 0.2109, 0.2422, 0.2109, 0.1484, 0.0625, 0.1953, 0.0625, 0.1953, 0.1172, 0.1484, 0.1172, 0.2422, 0.0625, 0.2891, 0.0625, 0.2891, 0.1172, 0.2422, 0.1172])
me_front_right_arm_pivotchild_002.materials.append(mat_default_obj)
me_front_right_arm_pivotchild_002.use_remesh_fix_poles = True
me_front_right_arm_pivotchild_002.use_remesh_preserve_attributes = False
me_front_right_arm_pivotchild_002.use_mirror_vertex_groups = False
me_front_right_arm_pivotchild_002.update()
me_front_right_arm_pivotchild_003 = bpy.data.meshes.new('Front_right_arm_pivotChild.003')
me_front_right_arm_pivotchild_003.from_pydata([(0.1093, -0.1607, -0.1509), (-0.03841, -0.2115, 0.1197), (-0.1605, 0.143, 0.1197), (-0.01276, 0.1939, -0.1509), (0.01276, -0.1939, 0.1509), (0.1605, -0.143, -0.1197), (0.03841, 0.2115, -0.1197), (-0.1093, 0.1607, 0.1509)], [], [(0, 1, 2, 3), (4, 5, 6, 7), (3, 2, 7, 6), (5, 4, 1, 0), (5, 0, 3, 6), (1, 4, 7, 2)])
_uv = me_front_right_arm_pivotchild_003.uv_layers.new(name='UVMap')
_uv.uv.foreach_set('vector', [0.1523, 0.0, 0.1719, 0.0, 0.1719, 0.04688, 0.1523, 0.04688, 0.1758, 0.0, 0.1953, 0.0, 0.1953, 0.04688, 0.1758, 0.04688, 0.1523, 0.04688, 0.1719, 0.04688, 0.1719, 0.05469, 0.1523, 0.05469, 0.1719, 0.04688, 0.1914, 0.04688, 0.1914, 0.05469, 0.1719, 0.05469, 0.1484, 0.0, 0.1523, 0.0, 0.1523, 0.04688, 0.1484, 0.04688, 0.1719, 0.0, 0.1758, 0.0, 0.1758, 0.04688, 0.1719, 0.04688])
me_front_right_arm_pivotchild_003.materials.append(mat_default_obj)
me_front_right_arm_pivotchild_003.use_remesh_fix_poles = True
me_front_right_arm_pivotchild_003.use_remesh_preserve_attributes = False
me_front_right_arm_pivotchild_003.use_mirror_vertex_groups = False
me_front_right_arm_pivotchild_003.update()
me_front_right_arm_pivotchild_004 = bpy.data.meshes.new('Front_right_arm_pivotChild.004')
me_front_right_arm_pivotchild_004.from_pydata([(-0.05213, -0.2163, -0.1052), (-0.08167, -0.2264, -0.05106), (-0.2038, 0.1281, -0.05106), (-0.1742, 0.1383, -0.1052), (0.1742, -0.1383, 0.1052), (0.2038, -0.1281, 0.05106), (0.08167, 0.2264, 0.05106), (0.05213, 0.2163, 0.1052)], [], [(0, 1, 2, 3), (4, 5, 6, 7), (3, 2, 7, 6), (5, 4, 1, 0), (5, 0, 3, 6), (1, 4, 7, 2)])
_uv = me_front_right_arm_pivotchild_004.uv_layers.new(name='UVMap')
_uv.uv.foreach_set('vector', [0.3594, 0.0, 0.3633, 0.0, 0.3633, 0.04688, 0.3594, 0.04688, 0.3828, 0.0, 0.3867, 0.0, 0.3867, 0.04688, 0.3828, 0.04688, 0.3594, 0.04688, 0.3633, 0.04688, 0.3633, 0.08594, 0.3594, 0.08594, 0.3633, 0.04688, 0.3672, 0.04688, 0.3672, 0.08594, 0.3633, 0.08594, 0.3398, 0.0, 0.3594, 0.0, 0.3594, 0.04688, 0.3398, 0.04688, 0.3633, 0.0, 0.3828, 0.0, 0.3828, 0.04688, 0.3633, 0.04688])
me_front_right_arm_pivotchild_004.materials.append(mat_default_obj)
me_front_right_arm_pivotchild_004.use_remesh_fix_poles = True
me_front_right_arm_pivotchild_004.use_remesh_preserve_attributes = False
me_front_right_arm_pivotchild_004.use_mirror_vertex_groups = False
me_front_right_arm_pivotchild_004.update()
me_front_right_arm_pivotchild_005 = bpy.data.meshes.new('Front_right_arm_pivotChild.005')
me_front_right_arm_pivotchild_005.from_pydata([(-0.05213, -0.2163, -0.1052), (-0.08167, -0.2264, -0.05106), (-0.2038, 0.1281, -0.05106), (-0.1742, 0.1383, -0.1052), (0.1742, -0.1383, 0.1052), (0.2038, -0.1281, 0.05106), (0.08167, 0.2264, 0.05106), (0.05213, 0.2163, 0.1052)], [], [(0, 1, 2, 3), (4, 5, 6, 7), (3, 2, 7, 6), (5, 4, 1, 0), (5, 0, 3, 6), (1, 4, 7, 2)])
_uv = me_front_right_arm_pivotchild_005.uv_layers.new(name='UVMap')
_uv.uv.foreach_set('vector', [0.3594, 0.0, 0.3633, 0.0, 0.3633, 0.04688, 0.3594, 0.04688, 0.3828, 0.0, 0.3867, 0.0, 0.3867, 0.04688, 0.3828, 0.04688, 0.3594, 0.04688, 0.3633, 0.04688, 0.3633, 0.08594, 0.3594, 0.08594, 0.3633, 0.04688, 0.3672, 0.04688, 0.3672, 0.08594, 0.3633, 0.08594, 0.3398, 0.0, 0.3594, 0.0, 0.3594, 0.04688, 0.3398, 0.04688, 0.3633, 0.0, 0.3828, 0.0, 0.3828, 0.04688, 0.3633, 0.04688])
me_front_right_arm_pivotchild_005.materials.append(mat_default_obj)
me_front_right_arm_pivotchild_005.use_remesh_fix_poles = True
me_front_right_arm_pivotchild_005.use_remesh_preserve_attributes = False
me_front_right_arm_pivotchild_005.use_mirror_vertex_groups = False
me_front_right_arm_pivotchild_005.update()
me_body_center_middle = bpy.data.meshes.new('Body_center_middle')
me_body_center_middle.from_pydata([(0.9375, -0.3936, -0.8785), (-0.9375, -0.3936, -0.8785), (-0.9375, 0.03585, -0.962), (0.9375, 0.03585, -0.962), (-0.9375, -0.03585, 0.962), (0.9375, -0.03585, 0.962), (0.9375, 0.3936, 0.8785), (-0.9375, 0.3936, 0.8785)], [], [(0, 1, 2, 3), (4, 5, 6, 7), (3, 2, 7, 6), (5, 4, 1, 0), (5, 0, 3, 6), (1, 4, 7, 2)])
_uv = me_body_center_middle.uv_layers.new(name='UVMap')
_uv.uv.foreach_set('vector', [0.1172, 0.7109, 0.2344, 0.7109, 0.2344, 0.7656, 0.1172, 0.7656, 0.3516, 0.7109, 0.4688, 0.7109, 0.4688, 0.7656, 0.3516, 0.7656, 0.1172, 0.7656, 0.2344, 0.7656, 0.2344, 1.0, 0.1172, 1.0, 0.2344, 0.7656, 0.3516, 0.7656, 0.3516, 1.0, 0.2344, 1.0, 0.0, 0.7109, 0.1172, 0.7109, 0.1172, 0.7656, 0.0, 0.7656, 0.2344, 0.7109, 0.3516, 0.7109, 0.3516, 0.7656, 0.2344, 0.7656])
me_body_center_middle.materials.append(mat_default_obj)
me_body_center_middle.use_remesh_fix_poles = True
me_body_center_middle.use_remesh_preserve_attributes = False
me_body_center_middle.use_mirror_vertex_groups = False
me_body_center_middle.update()
me_leg2 = bpy.data.meshes.new('leg2')
me_leg2.from_pydata([(0.003847, -0.1996, -0.2561), (-0.3032, -0.0939, -0.06863), (-0.1811, 0.2607, -0.06863), (0.1259, 0.1549, -0.2561), (-0.1259, -0.1549, 0.2561), (0.1811, -0.2607, 0.06863), (0.3032, 0.0939, 0.06863), (-0.003847, 0.1996, 0.2561)], [], [(0, 1, 2, 3), (4, 5, 6, 7), (3, 2, 7, 6), (5, 4, 1, 0), (5, 0, 3, 6), (1, 4, 7, 2)])
_uv = me_leg2.uv_layers.new(name='UVMap')
_uv.uv.foreach_set('vector', [0.02344, 0.1094, 0.04688, 0.1094, 0.04688, 0.1562, 0.02344, 0.1562, 0.07031, 0.1094, 0.09375, 0.1094, 0.09375, 0.1562, 0.07031, 0.1562, 0.02344, 0.1562, 0.04688, 0.1562, 0.04688, 0.2031, 0.02344, 0.2031, 0.04688, 0.1562, 0.07031, 0.1562, 0.07031, 0.2031, 0.04688, 0.2031, 0.0, 0.1094, 0.02344, 0.1094, 0.02344, 0.1562, 0.0, 0.1562, 0.04688, 0.1094, 0.07031, 0.1094, 0.07031, 0.1562, 0.04688, 0.1562])
me_leg2.materials.append(mat_default_obj)
me_leg2.use_remesh_fix_poles = True
me_leg2.use_remesh_preserve_attributes = False
me_leg2.use_mirror_vertex_groups = False
me_leg2.update()
me_rear_left_arm_pivotchild = bpy.data.meshes.new('Rear_left_arm_pivotChild')
me_rear_left_arm_pivotchild.from_pydata([(-0.05777, -0.1768, -0.3071), (-0.2717, 0.08327, 0.2194), (-0.1281, 0.2838, 0.1787), (0.08584, 0.02378, -0.3478), (-0.08584, -0.02378, 0.3478), (0.1281, -0.2838, -0.1787), (0.2717, -0.08327, -0.2194), (0.05777, 0.1768, 0.3071)], [], [(0, 1, 2, 3), (4, 5, 6, 7), (3, 2, 7, 6), (5, 4, 1, 0), (5, 0, 3, 6), (1, 4, 7, 2)])
_uv = me_rear_left_arm_pivotchild.uv_layers.new(name='UVMap')
_uv.uv.foreach_set('vector', [0.01562, 0.04688, 0.05469, 0.04688, 0.05469, 0.07812, 0.01562, 0.07812, 0.07031, 0.04688, 0.1094, 0.04688, 0.1094, 0.07812, 0.07031, 0.07812, 0.01562, 0.07812, 0.05469, 0.07812, 0.05469, 0.1094, 0.01562, 0.1094, 0.05469, 0.07812, 0.09375, 0.07812, 0.09375, 0.1094, 0.05469, 0.1094, 0.0, 0.04688, 0.01562, 0.04688, 0.01562, 0.07812, 0.0, 0.07812, 0.05469, 0.04688, 0.07031, 0.04688, 0.07031, 0.07812, 0.05469, 0.07812])
me_rear_left_arm_pivotchild.materials.append(mat_default_obj)
me_rear_left_arm_pivotchild.use_remesh_fix_poles = True
me_rear_left_arm_pivotchild.use_remesh_preserve_attributes = False
me_rear_left_arm_pivotchild.use_mirror_vertex_groups = False
me_rear_left_arm_pivotchild.update()
me_rear_left_arm_pivotchild_000 = bpy.data.meshes.new('Rear_left_arm_pivotChild.000')
me_rear_left_arm_pivotchild_000.from_pydata([(-0.4281, -0.4301, -0.1873), (-0.5455, -0.3156, 0.07867), (0.04672, 0.6298, -0.06691), (0.1641, 0.5153, -0.3329), (-0.1641, -0.5153, 0.3329), (-0.04672, -0.6298, 0.06691), (0.5455, 0.3156, -0.07867), (0.4281, 0.4301, 0.1873)], [], [(0, 1, 2, 3), (4, 5, 6, 7), (3, 2, 7, 6), (5, 4, 1, 0), (5, 0, 3, 6), (1, 4, 7, 2)])
_uv = me_rear_left_arm_pivotchild_000.uv_layers.new(name='UVMap')
_uv.uv.foreach_set('vector', [0.07422, 0.25, 0.09375, 0.25, 0.09375, 0.3906, 0.07422, 0.3906, 0.125, 0.25, 0.1445, 0.25, 0.1445, 0.3906, 0.125, 0.3906, 0.07422, 0.3906, 0.09375, 0.3906, 0.09375, 0.4531, 0.07422, 0.4531, 0.09375, 0.3906, 0.1133, 0.3906, 0.1133, 0.4531, 0.09375, 0.4531, 0.04297, 0.25, 0.07422, 0.25, 0.07422, 0.3906, 0.04297, 0.3906, 0.09375, 0.25, 0.125, 0.25, 0.125, 0.3906, 0.09375, 0.3906])
me_rear_left_arm_pivotchild_000.materials.append(mat_default_obj)
me_rear_left_arm_pivotchild_000.use_remesh_fix_poles = True
me_rear_left_arm_pivotchild_000.use_remesh_preserve_attributes = False
me_rear_left_arm_pivotchild_000.use_mirror_vertex_groups = False
me_rear_left_arm_pivotchild_000.update()
me_rear_left_arm_pivotchild_001 = bpy.data.meshes.new('Rear_left_arm_pivotChild.001')
me_rear_left_arm_pivotchild_001.from_pydata([(-0.2913, -0.4946, -0.4269), (-0.5868, -0.3929, 0.1144), (-0.2205, 0.6708, 0.1144), (0.07498, 0.5691, -0.4269), (-0.07498, -0.5691, 0.4269), (0.2205, -0.6708, -0.1144), (0.5868, 0.3929, -0.1144), (0.2913, 0.4946, 0.4269)], [], [(0, 1, 2, 3), (4, 5, 6, 7), (3, 2, 7, 6), (5, 4, 1, 0), (5, 0, 3, 6), (1, 4, 7, 2)])
_uv = me_rear_left_arm_pivotchild_001.uv_layers.new(name='UVMap')
_uv.uv.foreach_set('vector', [0.1875, 0.2344, 0.2266, 0.2344, 0.2266, 0.375, 0.1875, 0.375, 0.2656, 0.2344, 0.3047, 0.2344, 0.3047, 0.375, 0.2656, 0.375, 0.1875, 0.375, 0.2266, 0.375, 0.2266, 0.4531, 0.1875, 0.4531, 0.2266, 0.375, 0.2656, 0.375, 0.2656, 0.4531, 0.2266, 0.4531, 0.1484, 0.2344, 0.1875, 0.2344, 0.1875, 0.375, 0.1484, 0.375, 0.2266, 0.2344, 0.2656, 0.2344, 0.2656, 0.375, 0.2266, 0.375])
me_rear_left_arm_pivotchild_001.materials.append(mat_default_obj)
me_rear_left_arm_pivotchild_001.use_remesh_fix_poles = True
me_rear_left_arm_pivotchild_001.use_remesh_preserve_attributes = False
me_rear_left_arm_pivotchild_001.use_mirror_vertex_groups = False
me_rear_left_arm_pivotchild_001.update()
me_rear_left_arm_pivotchild_002 = bpy.data.meshes.new('Rear_left_arm_pivotChild.002')
me_rear_left_arm_pivotchild_002.from_pydata([(-0.201, -0.1621, -0.5123), (-0.5556, -0.04006, 0.1373), (-0.4131, 0.3736, 0.1373), (-0.05856, 0.2515, -0.5123), (0.05856, -0.2515, 0.5123), (0.4131, -0.3736, -0.1373), (0.5556, 0.04006, -0.1373), (0.201, 0.1621, 0.5123)], [], [(0, 1, 2, 3), (4, 5, 6, 7), (3, 2, 7, 6), (5, 4, 1, 0), (5, 0, 3, 6), (1, 4, 7, 2)])
_uv = me_rear_left_arm_pivotchild_002.uv_layers.new(name='UVMap')
_uv.uv.foreach_set('vector', [0.1953, 0.0625, 0.2422, 0.0625, 0.2422, 0.1172, 0.1953, 0.1172, 0.2891, 0.0625, 0.3359, 0.0625, 0.3359, 0.1172, 0.2891, 0.1172, 0.1953, 0.1172, 0.2422, 0.1172, 0.2422, 0.2109, 0.1953, 0.2109, 0.2422, 0.1172, 0.2891, 0.1172, 0.2891, 0.2109, 0.2422, 0.2109, 0.1484, 0.0625, 0.1953, 0.0625, 0.1953, 0.1172, 0.1484, 0.1172, 0.2422, 0.0625, 0.2891, 0.0625, 0.2891, 0.1172, 0.2422, 0.1172])
me_rear_left_arm_pivotchild_002.materials.append(mat_default_obj)
me_rear_left_arm_pivotchild_002.use_remesh_fix_poles = True
me_rear_left_arm_pivotchild_002.use_remesh_preserve_attributes = False
me_rear_left_arm_pivotchild_002.use_mirror_vertex_groups = False
me_rear_left_arm_pivotchild_002.update()
me_rear_left_arm_pivotchild_003 = bpy.data.meshes.new('Rear_left_arm_pivotChild.003')
me_rear_left_arm_pivotchild_003.from_pydata([(-0.01276, -0.1939, -0.1509), (-0.1605, -0.143, 0.1197), (-0.03841, 0.2115, 0.1197), (0.1093, 0.1607, -0.1509), (-0.1093, -0.1607, 0.1509), (0.03841, -0.2115, -0.1197), (0.1605, 0.143, -0.1197), (0.01276, 0.1939, 0.1509)], [], [(0, 1, 2, 3), (4, 5, 6, 7), (3, 2, 7, 6), (5, 4, 1, 0), (5, 0, 3, 6), (1, 4, 7, 2)])
_uv = me_rear_left_arm_pivotchild_003.uv_layers.new(name='UVMap')
_uv.uv.foreach_set('vector', [0.1523, 0.0, 0.1719, 0.0, 0.1719, 0.04688, 0.1523, 0.04688, 0.1758, 0.0, 0.1953, 0.0, 0.1953, 0.04688, 0.1758, 0.04688, 0.1523, 0.04688, 0.1719, 0.04688, 0.1719, 0.05469, 0.1523, 0.05469, 0.1719, 0.04688, 0.1914, 0.04688, 0.1914, 0.05469, 0.1719, 0.05469, 0.1484, 0.0, 0.1523, 0.0, 0.1523, 0.04688, 0.1484, 0.04688, 0.1719, 0.0, 0.1758, 0.0, 0.1758, 0.04688, 0.1719, 0.04688])
me_rear_left_arm_pivotchild_003.materials.append(mat_default_obj)
me_rear_left_arm_pivotchild_003.use_remesh_fix_poles = True
me_rear_left_arm_pivotchild_003.use_remesh_preserve_attributes = False
me_rear_left_arm_pivotchild_003.use_mirror_vertex_groups = False
me_rear_left_arm_pivotchild_003.update()
me_rear_left_arm_pivotchild_004 = bpy.data.meshes.new('Rear_left_arm_pivotChild.004')
me_rear_left_arm_pivotchild_004.from_pydata([(-0.1742, -0.1383, -0.1052), (-0.2038, -0.1281, -0.05106), (-0.08167, 0.2264, -0.05106), (-0.05213, 0.2163, -0.1052), (0.05213, -0.2163, 0.1052), (0.08167, -0.2264, 0.05106), (0.2038, 0.1281, 0.05106), (0.1742, 0.1383, 0.1052)], [], [(0, 1, 2, 3), (4, 5, 6, 7), (3, 2, 7, 6), (5, 4, 1, 0), (5, 0, 3, 6), (1, 4, 7, 2)])
_uv = me_rear_left_arm_pivotchild_004.uv_layers.new(name='UVMap')
_uv.uv.foreach_set('vector', [0.3594, 0.0, 0.3633, 0.0, 0.3633, 0.04688, 0.3594, 0.04688, 0.3828, 0.0, 0.3867, 0.0, 0.3867, 0.04688, 0.3828, 0.04688, 0.3594, 0.04688, 0.3633, 0.04688, 0.3633, 0.08594, 0.3594, 0.08594, 0.3633, 0.04688, 0.3672, 0.04688, 0.3672, 0.08594, 0.3633, 0.08594, 0.3398, 0.0, 0.3594, 0.0, 0.3594, 0.04688, 0.3398, 0.04688, 0.3633, 0.0, 0.3828, 0.0, 0.3828, 0.04688, 0.3633, 0.04688])
me_rear_left_arm_pivotchild_004.materials.append(mat_default_obj)
me_rear_left_arm_pivotchild_004.use_remesh_fix_poles = True
me_rear_left_arm_pivotchild_004.use_remesh_preserve_attributes = False
me_rear_left_arm_pivotchild_004.use_mirror_vertex_groups = False
me_rear_left_arm_pivotchild_004.update()
me_rear_left_arm_pivotchild_005 = bpy.data.meshes.new('Rear_left_arm_pivotChild.005')
me_rear_left_arm_pivotchild_005.from_pydata([(-0.1742, -0.1383, -0.1052), (-0.2038, -0.1281, -0.05106), (-0.08167, 0.2264, -0.05106), (-0.05213, 0.2163, -0.1052), (0.05213, -0.2163, 0.1052), (0.08167, -0.2264, 0.05106), (0.2038, 0.1281, 0.05106), (0.1742, 0.1383, 0.1052)], [], [(0, 1, 2, 3), (4, 5, 6, 7), (3, 2, 7, 6), (5, 4, 1, 0), (5, 0, 3, 6), (1, 4, 7, 2)])
_uv = me_rear_left_arm_pivotchild_005.uv_layers.new(name='UVMap')
_uv.uv.foreach_set('vector', [0.3594, 0.0, 0.3633, 0.0, 0.3633, 0.04688, 0.3594, 0.04688, 0.3828, 0.0, 0.3867, 0.0, 0.3867, 0.04688, 0.3828, 0.04688, 0.3594, 0.04688, 0.3633, 0.04688, 0.3633, 0.08594, 0.3594, 0.08594, 0.3633, 0.04688, 0.3672, 0.04688, 0.3672, 0.08594, 0.3633, 0.08594, 0.3398, 0.0, 0.3594, 0.0, 0.3594, 0.04688, 0.3398, 0.04688, 0.3633, 0.0, 0.3828, 0.0, 0.3828, 0.04688, 0.3633, 0.04688])
me_rear_left_arm_pivotchild_005.materials.append(mat_default_obj)
me_rear_left_arm_pivotchild_005.use_remesh_fix_poles = True
me_rear_left_arm_pivotchild_005.use_remesh_preserve_attributes = False
me_rear_left_arm_pivotchild_005.use_mirror_vertex_groups = False
me_rear_left_arm_pivotchild_005.update()

# ---- objects
ob_leg1 = bpy.data.objects.new('leg1', me_leg1)
ob_rear_right_arm_pivotchild = bpy.data.objects.new('Rear_right_arm_pivotChild', me_rear_right_arm_pivotchild)
ob_rear_right_arm_pivotchild_000 = bpy.data.objects.new('Rear_right_arm_pivotChild.000', me_rear_right_arm_pivotchild_000)
ob_rear_right_arm_pivotchild_001 = bpy.data.objects.new('Rear_right_arm_pivotChild.001', me_rear_right_arm_pivotchild_001)
ob_rear_right_arm_pivotchild_002 = bpy.data.objects.new('Rear_right_arm_pivotChild.002', me_rear_right_arm_pivotchild_002)
ob_rear_right_arm_pivotchild_003 = bpy.data.objects.new('Rear_right_arm_pivotChild.003', me_rear_right_arm_pivotchild_003)
ob_rear_right_arm_pivotchild_004 = bpy.data.objects.new('Rear_right_arm_pivotChild.004', me_rear_right_arm_pivotchild_004)
ob_rear_right_arm_pivotchild_005 = bpy.data.objects.new('Rear_right_arm_pivotChild.005', me_rear_right_arm_pivotchild_005)
ob_x_pt1 = bpy.data.objects.new('X_pt1', me_x_pt1)
ob_x_pt2 = bpy.data.objects.new('X_pt2', me_x_pt2)
ob_body_center_upper_base = bpy.data.objects.new('Body_center_upper_base', me_body_center_upper_base)
ob_leg4 = bpy.data.objects.new('leg4', me_leg4)
ob_front_left_arm_pivotchild = bpy.data.objects.new('Front_left_arm_pivotChild', me_front_left_arm_pivotchild)
ob_front_left_arm_pivotchild_000 = bpy.data.objects.new('Front_left_arm_pivotChild.000', me_front_left_arm_pivotchild_000)
ob_front_left_arm_pivotchild_001 = bpy.data.objects.new('Front_left_arm_pivotChild.001', me_front_left_arm_pivotchild_001)
ob_front_left_arm_pivotchild_002 = bpy.data.objects.new('Front_left_arm_pivotChild.002', me_front_left_arm_pivotchild_002)
ob_front_left_arm_pivotchild_003 = bpy.data.objects.new('Front_left_arm_pivotChild.003', me_front_left_arm_pivotchild_003)
ob_front_left_arm_pivotchild_004 = bpy.data.objects.new('Front_left_arm_pivotChild.004', me_front_left_arm_pivotchild_004)
ob_front_left_arm_pivotchild_005 = bpy.data.objects.new('Front_left_arm_pivotChild.005', me_front_left_arm_pivotchild_005)
ob_body_center_upper_top = bpy.data.objects.new('Body_center_upper_top', me_body_center_upper_top)
ob_body_center_lower = bpy.data.objects.new('Body_center_lower', me_body_center_lower)
ob_leg3 = bpy.data.objects.new('leg3', me_leg3)
ob_front_right_arm_pivotchild = bpy.data.objects.new('Front_right_arm_pivotChild', me_front_right_arm_pivotchild)
ob_front_right_arm_pivotchild_000 = bpy.data.objects.new('Front_right_arm_pivotChild.000', me_front_right_arm_pivotchild_000)
ob_front_right_arm_pivotchild_001 = bpy.data.objects.new('Front_right_arm_pivotChild.001', me_front_right_arm_pivotchild_001)
ob_front_right_arm_pivotchild_002 = bpy.data.objects.new('Front_right_arm_pivotChild.002', me_front_right_arm_pivotchild_002)
ob_front_right_arm_pivotchild_003 = bpy.data.objects.new('Front_right_arm_pivotChild.003', me_front_right_arm_pivotchild_003)
ob_front_right_arm_pivotchild_004 = bpy.data.objects.new('Front_right_arm_pivotChild.004', me_front_right_arm_pivotchild_004)
ob_front_right_arm_pivotchild_005 = bpy.data.objects.new('Front_right_arm_pivotChild.005', me_front_right_arm_pivotchild_005)
ob_body_center_middle = bpy.data.objects.new('Body_center_middle', me_body_center_middle)
ob_leg2 = bpy.data.objects.new('leg2', me_leg2)
ob_rear_left_arm_pivotchild = bpy.data.objects.new('Rear_left_arm_pivotChild', me_rear_left_arm_pivotchild)
ob_rear_left_arm_pivotchild_000 = bpy.data.objects.new('Rear_left_arm_pivotChild.000', me_rear_left_arm_pivotchild_000)
ob_rear_left_arm_pivotchild_001 = bpy.data.objects.new('Rear_left_arm_pivotChild.001', me_rear_left_arm_pivotchild_001)
ob_rear_left_arm_pivotchild_002 = bpy.data.objects.new('Rear_left_arm_pivotChild.002', me_rear_left_arm_pivotchild_002)
ob_rear_left_arm_pivotchild_003 = bpy.data.objects.new('Rear_left_arm_pivotChild.003', me_rear_left_arm_pivotchild_003)
ob_rear_left_arm_pivotchild_004 = bpy.data.objects.new('Rear_left_arm_pivotChild.004', me_rear_left_arm_pivotchild_004)
ob_rear_left_arm_pivotchild_005 = bpy.data.objects.new('Rear_left_arm_pivotChild.005', me_rear_left_arm_pivotchild_005)

# ---- transforms, parenting, visibility, modifiers, constraints
ob_leg1.parent = ob_body_center_upper_base
ob_leg1.matrix_parent_inverse = Matrix(((1.0, 0.0, 0.0, -0.0), (0.0, -1.629e-07, 1.0, -1.632), (0.0, -1.0, -1.629e-07, 0.07752), (-0.0, 0.0, -0.0, 1.0)))
ob_leg1.location = (0.7785, -0.6562, 1.661)
ob_leg1.rotation_euler = (1.571, -0.0, 0.0)
ob_leg1.lineart.crease_threshold = 0.0
ob_rear_right_arm_pivotchild.parent = ob_leg1
ob_rear_right_arm_pivotchild.matrix_parent_inverse = Matrix(((1.0, 0.0, 0.0, -0.7785), (0.0, -1.629e-07, 1.0, -1.661), (-0.0, -1.0, -1.629e-07, -0.6562), (-0.0, 0.0, -0.0, 1.0)))
ob_rear_right_arm_pivotchild.location = (0.8604, -1.142, 1.895)
ob_rear_right_arm_pivotchild.rotation_euler = (1.571, -0.0, 0.0)
ob_rear_right_arm_pivotchild.lineart.crease_threshold = 0.0
ob_rear_right_arm_pivotchild_000.parent = ob_rear_right_arm_pivotchild_001
ob_rear_right_arm_pivotchild_000.matrix_parent_inverse = Matrix(((1.0, 0.0, 0.0, -1.32), (0.0, -1.629e-07, 1.0, -1.319), (-0.0, -1.0, -1.629e-07, -1.537), (-0.0, 0.0, -0.0, 1.0)))
ob_rear_right_arm_pivotchild_000.location = (0.8808, -1.408, 2.196)
ob_rear_right_arm_pivotchild_000.rotation_euler = (1.571, -0.0, 0.0)
ob_rear_right_arm_pivotchild_000.lineart.crease_threshold = 0.0
ob_rear_right_arm_pivotchild_001.parent = ob_rear_right_arm_pivotchild
ob_rear_right_arm_pivotchild_001.matrix_parent_inverse = Matrix(((1.0, 0.0, 0.0, -0.8604), (0.0, -1.629e-07, 1.0, -1.895), (-0.0, -1.0, -1.629e-07, -1.142), (-0.0, 0.0, -0.0, 1.0)))
ob_rear_right_arm_pivotchild_001.location = (1.32, -1.537, 1.319)
ob_rear_right_arm_pivotchild_001.rotation_euler = (1.571, -0.0, 0.0)
ob_rear_right_arm_pivotchild_001.lineart.crease_threshold = 0.0
ob_rear_right_arm_pivotchild_002.parent = ob_rear_right_arm_pivotchild_001
ob_rear_right_arm_pivotchild_002.matrix_parent_inverse = Matrix(((1.0, 0.0, 0.0, -1.32), (0.0, -1.629e-07, 1.0, -1.319), (-0.0, -1.0, -1.629e-07, -1.537), (-0.0, 0.0, -0.0, 1.0)))
ob_rear_right_arm_pivotchild_002.location = (1.513, -1.537, 0.7575)
ob_rear_right_arm_pivotchild_002.rotation_euler = (1.571, -0.0, 0.0)
ob_rear_right_arm_pivotchild_002.lineart.crease_threshold = 0.0
ob_rear_right_arm_pivotchild_003.parent = ob_rear_right_arm_pivotchild_002
ob_rear_right_arm_pivotchild_003.matrix_parent_inverse = Matrix(((1.0, 0.0, 0.0, -1.513), (0.0, -1.629e-07, 1.0, -0.7575), (-0.0, -1.0, -1.629e-07, -1.537), (-0.0, 0.0, -0.0, 1.0)))
ob_rear_right_arm_pivotchild_003.location = (1.927, -1.365, 0.4703)
ob_rear_right_arm_pivotchild_003.rotation_euler = (1.571, -0.0, 0.0)
ob_rear_right_arm_pivotchild_003.lineart.crease_threshold = 0.0
ob_rear_right_arm_pivotchild_004.parent = ob_rear_right_arm_pivotchild_002
ob_rear_right_arm_pivotchild_004.matrix_parent_inverse = Matrix(((1.0, 0.0, 0.0, -1.513), (0.0, -1.629e-07, 1.0, -0.7575), (-0.0, -1.0, -1.629e-07, -1.537), (-0.0, 0.0, -0.0, 1.0)))
ob_rear_right_arm_pivotchild_004.location = (1.614, -1.917, 0.3626)
ob_rear_right_arm_pivotchild_004.rotation_euler = (1.571, -0.0, 0.0)
ob_rear_right_arm_pivotchild_004.lineart.crease_threshold = 0.0
ob_rear_right_arm_pivotchild_005.parent = ob_rear_right_arm_pivotchild_002
ob_rear_right_arm_pivotchild_005.matrix_parent_inverse = Matrix(((1.0, 0.0, 0.0, -1.513), (0.0, -1.629e-07, 1.0, -0.7575), (-0.0, -1.0, -1.629e-07, -1.537), (-0.0, 0.0, -0.0, 1.0)))
ob_rear_right_arm_pivotchild_005.location = (1.318, -1.376, 0.2609)
ob_rear_right_arm_pivotchild_005.rotation_euler = (1.571, -0.0, 0.0)
ob_rear_right_arm_pivotchild_005.lineart.crease_threshold = 0.0
ob_x_pt1.parent = ob_body_center_upper_base
ob_x_pt1.matrix_parent_inverse = Matrix(((1.0, 0.0, 0.0, -0.0), (0.0, -1.629e-07, 1.0, -1.632), (0.0, -1.0, -1.629e-07, 0.07752), (-0.0, 0.0, -0.0, 1.0)))
ob_x_pt1.location = (-0.06776, 0.9634, 1.309)
ob_x_pt1.rotation_euler = (1.571, -0.0, 0.0)
ob_x_pt1.lineart.crease_threshold = 0.0
ob_x_pt2.parent = ob_body_center_upper_base
ob_x_pt2.matrix_parent_inverse = Matrix(((1.0, 0.0, 0.0, -0.0), (0.0, -1.629e-07, 1.0, -1.632), (0.0, -1.0, -1.629e-07, 0.07752), (-0.0, 0.0, -0.0, 1.0)))
ob_x_pt2.location = (0.06776, 0.9634, 1.309)
ob_x_pt2.rotation_euler = (1.571, -0.0, 0.0)
ob_x_pt2.lineart.crease_threshold = 0.0
ob_body_center_upper_base.location = (0.0, 0.07752, 1.632)
ob_body_center_upper_base.rotation_euler = (1.571, -0.0, 0.0)
ob_body_center_upper_base.lineart.crease_threshold = 0.0
ob_leg4.parent = ob_body_center_upper_base
ob_leg4.matrix_parent_inverse = Matrix(((1.0, 0.0, 0.0, -0.0), (0.0, -1.629e-07, 1.0, -1.632), (0.0, -1.0, -1.629e-07, 0.07752), (-0.0, 0.0, -0.0, 1.0)))
ob_leg4.location = (-0.7785, 0.5312, 1.599)
ob_leg4.rotation_euler = (1.571, -0.0, 0.0)
ob_leg4.lineart.crease_threshold = 0.0
ob_front_left_arm_pivotchild.parent = ob_leg4
ob_front_left_arm_pivotchild.matrix_parent_inverse = Matrix(((1.0, 0.0, -0.0, 0.7785), (0.0, -1.629e-07, 1.0, -1.599), (0.0, -1.0, -1.629e-07, 0.5313), (-0.0, 0.0, -0.0, 1.0)))
ob_front_left_arm_pivotchild.location = (-0.8604, 1.017, 1.832)
ob_front_left_arm_pivotchild.rotation_euler = (1.571, -0.0, 0.0)
ob_front_left_arm_pivotchild.lineart.crease_threshold = 0.0
ob_front_left_arm_pivotchild_000.parent = ob_front_left_arm_pivotchild
ob_front_left_arm_pivotchild_000.matrix_parent_inverse = Matrix(((1.0, 0.0, -0.0, 0.8604), (0.0, -1.629e-07, 1.0, -1.832), (0.0, -1.0, -1.629e-07, 1.017), (-0.0, 0.0, -0.0, 1.0)))
ob_front_left_arm_pivotchild_000.location = (-0.8244, 1.222, 2.164)
ob_front_left_arm_pivotchild_000.rotation_euler = (1.571, -0.0, 0.0)
ob_front_left_arm_pivotchild_000.lineart.crease_threshold = 0.0
ob_front_left_arm_pivotchild_001.parent = ob_front_left_arm_pivotchild
ob_front_left_arm_pivotchild_001.matrix_parent_inverse = Matrix(((1.0, 0.0, -0.0, 0.8604), (0.0, -1.629e-07, 1.0, -1.832), (0.0, -1.0, -1.629e-07, 1.017), (-0.0, 0.0, -0.0, 1.0)))
ob_front_left_arm_pivotchild_001.location = (-1.211, 1.249, 1.285)
ob_front_left_arm_pivotchild_001.rotation_euler = (1.571, -0.0, 0.0)
ob_front_left_arm_pivotchild_001.lineart.crease_threshold = 0.0
ob_front_left_arm_pivotchild_002.parent = ob_front_left_arm_pivotchild_001
ob_front_left_arm_pivotchild_002.matrix_parent_inverse = Matrix(((1.0, 0.0, -0.0, 1.211), (0.0, -1.629e-07, 1.0, -1.285), (0.0, -1.0, -1.629e-07, 1.249), (-0.0, 0.0, -0.0, 1.0)))
ob_front_left_arm_pivotchild_002.location = (-1.404, 1.249, 0.7236)
ob_front_left_arm_pivotchild_002.rotation_euler = (1.571, -0.0, 0.0)
ob_front_left_arm_pivotchild_002.lineart.crease_threshold = 0.0
ob_front_left_arm_pivotchild_003.parent = ob_front_left_arm_pivotchild_002
ob_front_left_arm_pivotchild_003.matrix_parent_inverse = Matrix(((1.0, 0.0, -0.0, 1.404), (0.0, -1.629e-07, 1.0, -0.7236), (0.0, -1.0, -1.629e-07, 1.249), (-0.0, 0.0, -0.0, 1.0)))
ob_front_left_arm_pivotchild_003.location = (-1.255, 1.421, 0.2426)
ob_front_left_arm_pivotchild_003.rotation_euler = (1.571, -0.0, 0.0)
ob_front_left_arm_pivotchild_003.lineart.crease_threshold = 0.0
ob_front_left_arm_pivotchild_004.parent = ob_front_left_arm_pivotchild_002
ob_front_left_arm_pivotchild_004.matrix_parent_inverse = Matrix(((1.0, 0.0, -0.0, 1.404), (0.0, -1.629e-07, 1.0, -0.7236), (0.0, -1.0, -1.629e-07, 1.249), (-0.0, 0.0, -0.0, 1.0)))
ob_front_left_arm_pivotchild_004.location = (-1.516, 0.9006, 0.3327)
ob_front_left_arm_pivotchild_004.rotation_euler = (1.571, -0.0, 0.0)
ob_front_left_arm_pivotchild_004.lineart.crease_threshold = 0.0
ob_front_left_arm_pivotchild_005.parent = ob_front_left_arm_pivotchild_002
ob_front_left_arm_pivotchild_005.matrix_parent_inverse = Matrix(((1.0, 0.0, -0.0, 1.404), (0.0, -1.629e-07, 1.0, -0.7236), (0.0, -1.0, -1.629e-07, 1.249), (-0.0, 0.0, -0.0, 1.0)))
ob_front_left_arm_pivotchild_005.location = (-1.841, 1.496, 0.4446)
ob_front_left_arm_pivotchild_005.rotation_euler = (1.571, -0.0, 0.0)
ob_front_left_arm_pivotchild_005.lineart.crease_threshold = 0.0
ob_body_center_upper_top.parent = ob_body_center_upper_base
ob_body_center_upper_top.matrix_parent_inverse = Matrix(((1.0, 0.0, 0.0, -0.0), (0.0, -1.629e-07, 1.0, -1.632), (0.0, -1.0, -1.629e-07, 0.07752), (-0.0, 0.0, -0.0, 1.0)))
ob_body_center_upper_top.location = (0.0, 0.1312, 1.908)
ob_body_center_upper_top.rotation_euler = (1.571, -0.0, 0.0)
ob_body_center_upper_top.lineart.crease_threshold = 0.0
ob_body_center_lower.parent = ob_body_center_upper_base
ob_body_center_lower.matrix_parent_inverse = Matrix(((1.0, 0.0, 0.0, -0.0), (0.0, -1.629e-07, 1.0, -1.632), (0.0, -1.0, -1.629e-07, 0.07752), (-0.0, 0.0, -0.0, 1.0)))
ob_body_center_lower.location = (0.0, -0.06559, 0.9586)
ob_body_center_lower.rotation_euler = (1.571, -0.0, 0.0)
ob_body_center_lower.lineart.crease_threshold = 0.0
ob_leg3.parent = ob_body_center_upper_base
ob_leg3.matrix_parent_inverse = Matrix(((1.0, 0.0, 0.0, -0.0), (0.0, -1.629e-07, 1.0, -1.632), (0.0, -1.0, -1.629e-07, 0.07752), (-0.0, 0.0, -0.0, 1.0)))
ob_leg3.location = (0.7785, 0.5312, 1.599)
ob_leg3.rotation_euler = (1.571, -0.0, 0.0)
ob_leg3.lineart.crease_threshold = 0.0
ob_front_right_arm_pivotchild.parent = ob_leg3
ob_front_right_arm_pivotchild.matrix_parent_inverse = Matrix(((1.0, 0.0, 0.0, -0.7785), (0.0, -1.629e-07, 1.0, -1.599), (0.0, -1.0, -1.629e-07, 0.5313), (-0.0, 0.0, -0.0, 1.0)))
ob_front_right_arm_pivotchild.location = (0.8604, 1.017, 1.832)
ob_front_right_arm_pivotchild.rotation_euler = (1.571, -0.0, 0.0)
ob_front_right_arm_pivotchild.lineart.crease_threshold = 0.0
ob_front_right_arm_pivotchild_000.parent = ob_front_right_arm_pivotchild_001
ob_front_right_arm_pivotchild_000.matrix_parent_inverse = Matrix(((1.0, 0.0, 0.0, -1.299), (0.0, -1.629e-07, 1.0, -1.316), (0.0, -1.0, -1.629e-07, 1.412), (-0.0, 0.0, -0.0, 1.0)))
ob_front_right_arm_pivotchild_000.location = (0.8479, 1.275, 2.187)
ob_front_right_arm_pivotchild_000.rotation_euler = (1.571, -0.0, 0.0)
ob_front_right_arm_pivotchild_000.lineart.crease_threshold = 0.0
ob_front_right_arm_pivotchild_001.parent = ob_front_right_arm_pivotchild
ob_front_right_arm_pivotchild_001.matrix_parent_inverse = Matrix(((1.0, 0.0, 0.0, -0.8604), (0.0, -1.629e-07, 1.0, -1.832), (0.0, -1.0, -1.629e-07, 1.017), (-0.0, 0.0, -0.0, 1.0)))
ob_front_right_arm_pivotchild_001.location = (1.299, 1.412, 1.316)
ob_front_right_arm_pivotchild_001.rotation_euler = (1.571, -0.0, 0.0)
ob_front_right_arm_pivotchild_001.lineart.crease_threshold = 0.0
ob_front_right_arm_pivotchild_002.parent = ob_front_right_arm_pivotchild_001
ob_front_right_arm_pivotchild_002.matrix_parent_inverse = Matrix(((1.0, 0.0, 0.0, -1.299), (0.0, -1.629e-07, 1.0, -1.316), (0.0, -1.0, -1.629e-07, 1.412), (-0.0, 0.0, -0.0, 1.0)))
ob_front_right_arm_pivotchild_002.location = (1.493, 1.412, 0.7541)
ob_front_right_arm_pivotchild_002.rotation_euler = (1.571, -0.0, 0.0)
ob_front_right_arm_pivotchild_002.lineart.crease_threshold = 0.0
ob_front_right_arm_pivotchild_003.parent = ob_front_right_arm_pivotchild_002
ob_front_right_arm_pivotchild_003.matrix_parent_inverse = Matrix(((1.0, 0.0, 0.0, -1.493), (0.0, -1.629e-07, 1.0, -0.7541), (0.0, -1.0, -1.629e-07, 1.412), (-0.0, 0.0, -0.0, 1.0)))
ob_front_right_arm_pivotchild_003.location = (1.343, 1.584, 0.2731)
ob_front_right_arm_pivotchild_003.rotation_euler = (1.571, -0.0, 0.0)
ob_front_right_arm_pivotchild_003.lineart.crease_threshold = 0.0
ob_front_right_arm_pivotchild_004.parent = ob_front_right_arm_pivotchild_002
ob_front_right_arm_pivotchild_004.matrix_parent_inverse = Matrix(((1.0, 0.0, 0.0, -1.493), (0.0, -1.629e-07, 1.0, -0.7541), (0.0, -1.0, -1.629e-07, 1.412), (-0.0, 0.0, -0.0, 1.0)))
ob_front_right_arm_pivotchild_004.location = (1.952, 1.573, 0.4826)
ob_front_right_arm_pivotchild_004.rotation_euler = (1.571, -0.0, 0.0)
ob_front_right_arm_pivotchild_004.lineart.crease_threshold = 0.0
ob_front_right_arm_pivotchild_005.parent = ob_front_right_arm_pivotchild_002
ob_front_right_arm_pivotchild_005.matrix_parent_inverse = Matrix(((1.0, 0.0, 0.0, -1.493), (0.0, -1.629e-07, 1.0, -0.7541), (0.0, -1.0, -1.629e-07, 1.412), (-0.0, 0.0, -0.0, 1.0)))
ob_front_right_arm_pivotchild_005.location = (1.656, 1.032, 0.3808)
ob_front_right_arm_pivotchild_005.rotation_euler = (1.571, -0.0, 0.0)
ob_front_right_arm_pivotchild_005.lineart.crease_threshold = 0.0
ob_body_center_middle.parent = ob_body_center_upper_base
ob_body_center_middle.matrix_parent_inverse = Matrix(((1.0, 0.0, 0.0, -0.0), (0.0, -1.629e-07, 1.0, -1.632), (0.0, -1.0, -1.629e-07, 0.07752), (-0.0, 0.0, -0.0, 1.0)))
ob_body_center_middle.location = (0.0, 8.146e-08, 1.234)
ob_body_center_middle.rotation_euler = (1.571, -0.0, 0.0)
ob_body_center_middle.lineart.crease_threshold = 0.0
ob_leg2.parent = ob_body_center_upper_base
ob_leg2.matrix_parent_inverse = Matrix(((1.0, 0.0, 0.0, -0.0), (0.0, -1.629e-07, 1.0, -1.632), (0.0, -1.0, -1.629e-07, 0.07752), (-0.0, 0.0, -0.0, 1.0)))
ob_leg2.location = (-0.7785, -0.6562, 1.661)
ob_leg2.rotation_euler = (1.571, -0.0, 0.0)
ob_leg2.lineart.crease_threshold = 0.0
ob_rear_left_arm_pivotchild.parent = ob_leg2
ob_rear_left_arm_pivotchild.matrix_parent_inverse = Matrix(((1.0, 0.0, -0.0, 0.7785), (0.0, -1.629e-07, 1.0, -1.661), (-0.0, -1.0, -1.629e-07, -0.6562), (-0.0, 0.0, -0.0, 1.0)))
ob_rear_left_arm_pivotchild.location = (-0.8604, -1.142, 1.895)
ob_rear_left_arm_pivotchild.rotation_euler = (1.571, -0.0, 0.0)
ob_rear_left_arm_pivotchild.lineart.crease_threshold = 0.0
ob_rear_left_arm_pivotchild_000.parent = ob_rear_left_arm_pivotchild_001
ob_rear_left_arm_pivotchild_000.matrix_parent_inverse = Matrix(((1.0, 0.0, -0.0, 1.231), (0.0, -1.629e-07, 1.0, -1.288), (-0.0, -1.0, -1.629e-07, -1.374), (-0.0, 0.0, -0.0, 1.0)))
ob_rear_left_arm_pivotchild_000.location = (-0.8573, -1.355, 2.174)
ob_rear_left_arm_pivotchild_000.rotation_euler = (1.571, -0.0, 0.0)
ob_rear_left_arm_pivotchild_000.lineart.crease_threshold = 0.0
ob_rear_left_arm_pivotchild_001.parent = ob_rear_left_arm_pivotchild
ob_rear_left_arm_pivotchild_001.matrix_parent_inverse = Matrix(((1.0, 0.0, -0.0, 0.8604), (0.0, -1.629e-07, 1.0, -1.895), (-0.0, -1.0, -1.629e-07, -1.142), (-0.0, 0.0, -0.0, 1.0)))
ob_rear_left_arm_pivotchild_001.location = (-1.231, -1.374, 1.288)
ob_rear_left_arm_pivotchild_001.rotation_euler = (1.571, -0.0, 0.0)
ob_rear_left_arm_pivotchild_001.lineart.crease_threshold = 0.0
ob_rear_left_arm_pivotchild_002.parent = ob_rear_left_arm_pivotchild_001
ob_rear_left_arm_pivotchild_002.matrix_parent_inverse = Matrix(((1.0, 0.0, -0.0, 1.231), (0.0, -1.629e-07, 1.0, -1.288), (-0.0, -1.0, -1.629e-07, -1.374), (-0.0, 0.0, -0.0, 1.0)))
ob_rear_left_arm_pivotchild_002.location = (-1.424, -1.374, 0.727)
ob_rear_left_arm_pivotchild_002.rotation_euler = (1.571, -0.0, 0.0)
ob_rear_left_arm_pivotchild_002.lineart.crease_threshold = 0.0
ob_rear_left_arm_pivotchild_003.parent = ob_rear_left_arm_pivotchild_002
ob_rear_left_arm_pivotchild_003.matrix_parent_inverse = Matrix(((1.0, 0.0, -0.0, 1.424), (0.0, -1.629e-07, 1.0, -0.727), (-0.0, -1.0, -1.629e-07, -1.374), (-0.0, 0.0, -0.0, 1.0)))
ob_rear_left_arm_pivotchild_003.location = (-1.838, -1.203, 0.4398)
ob_rear_left_arm_pivotchild_003.rotation_euler = (1.571, -0.0, 0.0)
ob_rear_left_arm_pivotchild_003.lineart.crease_threshold = 0.0
ob_rear_left_arm_pivotchild_004.parent = ob_rear_left_arm_pivotchild_002
ob_rear_left_arm_pivotchild_004.matrix_parent_inverse = Matrix(((1.0, 0.0, -0.0, 1.424), (0.0, -1.629e-07, 1.0, -0.727), (-0.0, -1.0, -1.629e-07, -1.374), (-0.0, 0.0, -0.0, 1.0)))
ob_rear_left_arm_pivotchild_004.location = (-1.606, -1.777, 0.3599)
ob_rear_left_arm_pivotchild_004.rotation_euler = (1.571, -0.0, 0.0)
ob_rear_left_arm_pivotchild_004.lineart.crease_threshold = 0.0
ob_rear_left_arm_pivotchild_005.parent = ob_rear_left_arm_pivotchild_002
ob_rear_left_arm_pivotchild_005.matrix_parent_inverse = Matrix(((1.0, 0.0, -0.0, 1.424), (0.0, -1.629e-07, 1.0, -0.727), (-0.0, -1.0, -1.629e-07, -1.374), (-0.0, 0.0, -0.0, 1.0)))
ob_rear_left_arm_pivotchild_005.location = (-1.281, -1.182, 0.248)
ob_rear_left_arm_pivotchild_005.rotation_euler = (1.571, -0.0, 0.0)
ob_rear_left_arm_pivotchild_005.lineart.crease_threshold = 0.0

# ---- collection membership
col_collection.objects.link(ob_leg1)
col_collection.objects.link(ob_rear_right_arm_pivotchild)
col_collection.objects.link(ob_rear_right_arm_pivotchild_000)
col_collection.objects.link(ob_rear_right_arm_pivotchild_001)
col_collection.objects.link(ob_rear_right_arm_pivotchild_002)
col_collection.objects.link(ob_rear_right_arm_pivotchild_003)
col_collection.objects.link(ob_rear_right_arm_pivotchild_004)
col_collection.objects.link(ob_rear_right_arm_pivotchild_005)
col_collection.objects.link(ob_x_pt1)
col_collection.objects.link(ob_x_pt2)
col_collection.objects.link(ob_body_center_upper_base)
col_collection.objects.link(ob_leg4)
col_collection.objects.link(ob_front_left_arm_pivotchild)
col_collection.objects.link(ob_front_left_arm_pivotchild_000)
col_collection.objects.link(ob_front_left_arm_pivotchild_001)
col_collection.objects.link(ob_front_left_arm_pivotchild_002)
col_collection.objects.link(ob_front_left_arm_pivotchild_003)
col_collection.objects.link(ob_front_left_arm_pivotchild_004)
col_collection.objects.link(ob_front_left_arm_pivotchild_005)
col_collection.objects.link(ob_body_center_upper_top)
col_collection.objects.link(ob_body_center_lower)
col_collection.objects.link(ob_leg3)
col_collection.objects.link(ob_front_right_arm_pivotchild)
col_collection.objects.link(ob_front_right_arm_pivotchild_000)
col_collection.objects.link(ob_front_right_arm_pivotchild_001)
col_collection.objects.link(ob_front_right_arm_pivotchild_002)
col_collection.objects.link(ob_front_right_arm_pivotchild_003)
col_collection.objects.link(ob_front_right_arm_pivotchild_004)
col_collection.objects.link(ob_front_right_arm_pivotchild_005)
col_collection.objects.link(ob_body_center_middle)
col_collection.objects.link(ob_leg2)
col_collection.objects.link(ob_rear_left_arm_pivotchild)
col_collection.objects.link(ob_rear_left_arm_pivotchild_000)
col_collection.objects.link(ob_rear_left_arm_pivotchild_001)
col_collection.objects.link(ob_rear_left_arm_pivotchild_002)
col_collection.objects.link(ob_rear_left_arm_pivotchild_003)
col_collection.objects.link(ob_rear_left_arm_pivotchild_004)
col_collection.objects.link(ob_rear_left_arm_pivotchild_005)

# ---- scene / render settings (as saved in the file)
scene.frame_start = 1; scene.frame_end = 250; scene.frame_set(1)
scene.render.engine = 'BLENDER_EEVEE_NEXT'
scene.cycles.use_denoising = False
scene.cycles.samples = 128
scene.cycles.sampling_pattern = 'TABULATED_SOBOL'
scene.cycles.use_adaptive_sampling = False
scene.cycles.use_light_tree = False
scene.view_settings.view_transform = 'Filmic'
bpy.context.view_layer.update()

# ---- added for rendering (the .blend has no active camera and no usable light): camera, sun
cam_auto = bpy.data.cameras.new('AutoCamera')
cam_auto.lens = 50.0
cam_auto.sensor_width = 36.0
cam_auto.clip_end = 1000.0
ob_auto_camera = bpy.data.objects.new('AutoCamera', cam_auto)
scene.collection.objects.link(ob_auto_camera)
ob_auto_camera.location = (6.00094, -7.19746, 6.18057)
ob_auto_camera.rotation_euler = (1.09748, -7.21219e-08, 0.694738)
scene.camera = ob_auto_camera
light_auto_sun = bpy.data.lights.new('AutoSun', 'SUN')
light_auto_sun.energy = 3.0
light_auto_sun.angle = 0.0523599
ob_auto_sun = bpy.data.objects.new('AutoSun', light_auto_sun)
scene.collection.objects.link(ob_auto_sun)
ob_auto_sun.rotation_euler = (0.872665, 0.174533, 0.523599)
bpy.context.view_layer.update()
